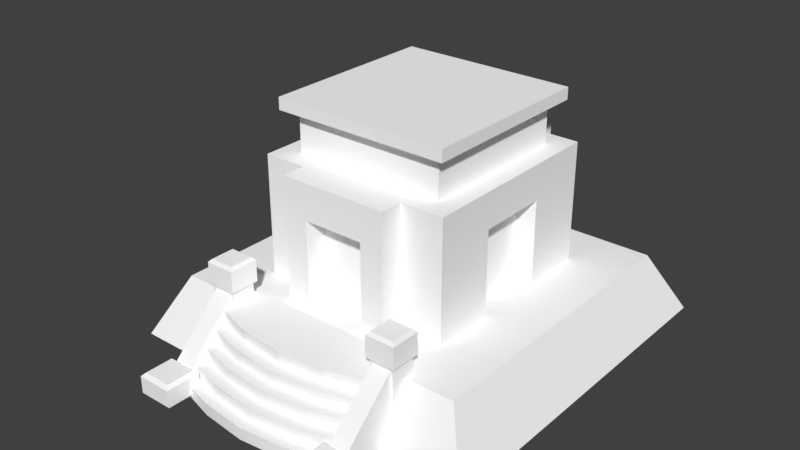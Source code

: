 # Source: Pyramid.blend  (saved by Blender 2.78.0; exported with 4.5.12 LTS)
import bpy
from mathutils import Matrix  # noqa: F401  (used for matrix-valued properties, if any)

bpy.ops.wm.read_factory_settings(use_empty=True)
scene = bpy.context.scene
scene.name = 'Scene'

# ---- collections
col_collection_1 = bpy.data.collections.new('Collection 1'); scene.collection.children.link(col_collection_1)

# ---- materials (node trees are filled in below, after node groups)
mat_atlas_01_001 = bpy.data.materials.new('atlas_01.001')
mat_atlas_01_001.alpha_threshold = 0.0
mat_atlas_01_001.use_transparent_shadow = False
mat_atlas_01_001.diffuse_color = (1.0, 1.0, 1.0, 1.0)
mat_atlas_01_001.roughness = 0.5

# ---- material node trees

# ---- world
world_world = bpy.data.worlds.new('World'); scene.world = world_world
world_world.color = (0.05088, 0.05088, 0.05088)
world_world.use_sun_shadow = False
world_world.sun_shadow_jitter_overblur = 0.0
world_world.cycles.sampling_method = 'MANUAL'

# ---- meshes
me_scene_004 = bpy.data.meshes.new('Scene.004')
me_scene_004.from_pydata([(150.0, 202.5, 611.8), (300.0, 217.4, 461.5), (300.0, 202.5, 570.8), (150.0, 224.0, 461.5), (0.0, 202.5, 627.3), (0.0, 224.0, 461.5), (-150.0, 202.5, 611.8), (-150.0, 224.0, 461.5), (-300.0, 202.5, 570.8), (-300.0, 217.4, 461.7), (-150.0, 160.4, 608.5), (0.0, 160.4, 624.0), (150.0, 160.4, 608.5), (300.0, 160.4, 567.5), (-300.0, 160.4, 567.5), (-150.0, 160.4, 461.5), (0.0, 160.4, 461.5), (150.0, 160.4, 461.5), (300.0, 160.4, 461.5), (-300.0, 160.4, 461.7), (0.0, 40.36, 784.0), (-150.0, 40.36, 728.5), (0.0, 40.36, 744.0), (-150.0, 40.36, 768.5), (150.0, 40.36, 768.5), (150.0, 40.36, 728.5), (300.0, 40.36, 727.5), (300.0, 40.36, 687.5), (-300.0, 40.36, 687.5), (-300.0, 40.36, 727.5), (0.0, 0.362, 784.0), (-150.0, 0.362, 768.5), (150.0, 0.3619, 768.5), (300.0, 0.3619, 727.5), (-300.0, 0.3621, 727.5), (0.0, 80.36, 744.0), (-150.0, 80.36, 688.5), (0.0, 80.36, 704.0), (-150.0, 80.36, 728.5), (150.0, 80.36, 728.5), (150.0, 80.36, 688.5), (300.0, 80.36, 687.5), (300.0, 80.36, 647.5), (-300.0, 80.36, 647.5), (-300.0, 80.36, 687.5), (0.0, 120.4, 704.0), (-150.0, 120.4, 648.5), (0.0, 120.4, 664.0), (-150.0, 120.4, 688.5), (150.0, 120.4, 688.5), (150.0, 120.4, 648.5), (300.0, 120.4, 647.5), (300.0, 120.4, 607.5), (-300.0, 120.4, 607.5), (-300.0, 120.4, 647.5), (0.0, 160.4, 664.0), (-150.0, 160.4, 648.5), (150.0, 160.4, 648.5), (300.0, 160.4, 607.5), (-300.0, 160.4, 607.5), (-330.0, 241.3, 546.8), (-270.0, 241.3, 546.8), (-270.0, 40.98, 749.7), (-330.0, 40.98, 749.7), (-270.0, 0.0, 725.7), (-330.0, 0.0, 725.7), (-270.0, 199.5, 522.9), (-330.0, 203.9, 522.9), (-270.0, 0.362, 527.5), (-330.0, 0.362, 527.5), (-340.0, 0.246, 547.1), (-260.0, 0.246, 467.1), (-340.0, 0.246, 467.1), (-260.0, 0.246, 547.1), (-260.0, 245.9, 547.1), (-340.0, 245.9, 547.1), (-260.0, 245.9, 467.1), (-340.0, 245.9, 467.1), (-251.5, 255.3, 555.6), (-348.5, 255.3, 555.6), (-251.5, 255.3, 458.6), (-348.5, 255.3, 458.6), (-251.5, 324.7, 555.6), (-348.5, 324.7, 555.6), (-251.5, 324.7, 458.6), (-348.5, 324.7, 458.6), (-260.9, 334.1, 468.0), (-339.1, 334.1, 546.2), (-339.1, 334.1, 468.0), (-260.9, 334.1, 546.2), (340.0, 0.246, 547.1), (260.0, 0.246, 467.1), (260.0, 0.246, 547.1), (340.0, 0.246, 467.1), (260.0, 245.9, 547.1), (340.0, 245.9, 547.1), (260.0, 245.9, 467.1), (340.0, 245.9, 467.1), (251.5, 255.3, 555.6), (348.5, 255.3, 555.6), (251.5, 255.3, 458.6), (348.5, 255.3, 458.6), (251.5, 324.7, 555.6), (348.5, 324.7, 555.6), (251.5, 324.7, 458.6), (348.5, 324.7, 458.6), (260.9, 334.1, 468.0), (339.1, 334.1, 546.2), (260.9, 334.1, 546.2), (339.1, 334.1, 468.0), (270.0, 42.05, 755.7), (270.0, 242.3, 545.4), (330.0, 242.3, 545.4), (330.0, 42.05, 755.7), (270.0, 0.0, 727.5), (330.0, 0.0, 727.5), (270.0, 198.4, 517.1), (330.0, 207.6, 517.1), (330.0, 0.3617, 527.5), (270.0, 0.3617, 527.5), (347.3, -7.629e-06, 814.2), (242.7, 11.2, 824.2), (357.3, 11.2, 824.2), (252.7, -7.629e-06, 814.2), (242.7, 11.2, 709.5), (252.7, -7.629e-06, 719.6), (357.3, 11.2, 709.5), (347.3, -7.629e-06, 719.6), (242.7, 67.99, 824.2), (357.3, 67.99, 824.2), (242.7, 67.99, 709.5), (357.3, 67.99, 709.5), (253.8, 79.08, 720.6), (346.2, 79.08, 813.1), (253.8, 79.08, 813.1), (346.2, 79.08, 720.6), (-347.3, 0.246, 814.2), (-242.7, 11.45, 824.2), (-252.7, 0.246, 814.2), (-357.3, 11.45, 824.2), (-242.7, 11.45, 709.5), (-252.7, 0.246, 719.6), (-357.3, 11.45, 709.5), (-347.3, 0.246, 719.6), (-242.7, 67.94, 824.2), (-357.3, 67.94, 824.2), (-242.7, 67.94, 709.5), (-357.3, 67.94, 709.5), (-253.8, 79.03, 720.6), (-346.2, 79.03, 813.1), (-346.2, 79.03, 720.6), (-253.8, 79.03, 813.1), (500.0, 200.0, 500.0), (400.0, 200.0, 400.0), (500.0, 200.0, 400.0), (0.0001221, 200.0, 500.0), (0.0001221, 200.0, 400.0), (200.0, 200.0, 500.0), (200.0, 3.052e-05, 600.0), (600.0, 0.0, 600.0), (600.0, 7.629e-06, 400.0), (-500.0, 200.0, 500.0), (-400.0, 200.0, 400.0), (-400.0, 200.0, 500.0), (-400.0, 200.0, 0.0001221), (-500.0, 200.0, 0.0001221), (-600.0, 0.0, 0.0001221), (-600.0, 0.0, 600.0), (-400.0, 3.815e-06, 600.0), (0.0001221, 200.0, 400.0), (-200.0, 200.0, 500.0), (6.104e-05, 200.0, 500.0), (-200.0, 3.052e-05, 600.0), (500.0, 200.0, 400.0), (400.0, 200.0, 400.0), (400.0, 200.0, -0.0001221), (500.0, 200.0, -6.104e-05), (600.0, 3.052e-05, 400.0), (600.0, 3.052e-05, 0.0), (400.0, 200.0, -400.0), (500.0, 200.0, -500.0), (400.0, 200.0, -500.0), (600.0, 0.0, -600.0), (400.0, 7.629e-06, -600.0), (-0.0001221, 200.0, -400.0), (-6.104e-05, 200.0, -500.0), (400.0, 200.0, -500.0), (400.0, 200.0, -400.0), (0.0, 3.052e-05, -600.0), (400.0, 3.052e-05, -600.0), (-400.0, 200.0, -400.0), (-500.0, 200.0, -500.0), (-500.0, 200.0, -400.0), (-600.0, 0.0, -600.0), (-600.0, 7.629e-06, -400.0), (-400.0, 200.0, 0.0001221), (-500.0, 200.0, 6.104e-05), (-500.0, 200.0, -400.0), (-400.0, 200.0, -400.0), (-600.0, 3.052e-05, 0.0), (-600.0, 0.0, -400.0), (-320.7, 593.3, 325.2), (-179.6, 200.0, 325.2), (-320.7, 200.0, 325.2), (-179.6, 593.3, 325.2), (-179.6, 593.3, 400.0), (-179.6, 200.0, 400.0), (-100.5, 200.0, 400.0), (-100.5, 476.9, 400.0), (179.6, 593.3, 400.0), (100.6, 476.9, 400.0), (100.6, 200.0, 400.0), (179.6, 200.0, 400.0), (-100.5, 200.0, 325.2), (-100.5, 476.9, 325.2), (-252.1, 593.3, 256.6), (0.03418, 593.3, 256.6), (-320.7, 593.3, 6.104e-05), (-252.1, 593.3, 6.104e-05), (179.6, 593.3, 325.2), (252.1, 593.3, 256.6), (320.7, 593.3, 325.2), (320.7, 593.3, 6.104e-05), (252.1, 593.3, 6.104e-05), (-320.7, 476.9, 117.9), (-320.7, 200.0, 117.9), (-320.7, 476.9, 6.104e-05), (-256.6, 200.3, 117.9), (-256.6, 476.9, 117.9), (-256.7, 476.9, 6.104e-05), (179.6, 200.0, 325.2), (320.7, 200.0, 325.2), (0.03418, 200.0, 325.2), (100.6, 476.9, 325.2), (100.6, 200.0, 325.2), (0.03418, 708.7, 256.6), (292.2, 727.4, 296.6), (252.1, 708.7, 256.6), (-292.1, 727.4, 296.6), (-252.1, 708.7, 256.6), (-292.1, 766.7, 296.6), (292.2, 766.7, 296.6), (320.7, 476.9, 117.9), (320.7, 200.0, 117.9), (320.7, 476.9, 6.104e-05), (256.7, 476.9, 117.9), (256.7, 200.3, 117.9), (256.7, 476.9, 6.104e-05), (-252.1, 708.7, 6.104e-05), (-292.1, 727.4, 6.104e-05), (-292.1, 766.7, 6.104e-05), (-256.7, 200.3, 6.104e-05), (252.1, 708.7, 6.104e-05), (292.1, 727.4, 6.104e-05), (292.1, 766.7, 6.104e-05), (256.7, 200.3, 6.104e-05), (-0.0002441, 766.7, 6.104e-05), (0.03418, 200.0, 400.0), (-400.0, 200.0, 6.104e-05), (-400.0, 200.0, 400.0), (400.0, 200.0, 6.104e-05), (400.0, 200.0, 400.0), (-320.7, 593.3, -325.2), (-179.6, 200.0, -325.2), (-179.6, 593.3, -325.2), (-320.7, 200.0, -325.2), (-179.6, 593.3, -400.0), (-179.6, 200.0, -400.0), (-100.5, 200.0, -400.0), (-100.5, 476.9, -400.0), (179.6, 593.3, -400.0), (100.6, 476.9, -400.0), (100.6, 200.0, -400.0), (179.6, 200.0, -400.0), (-100.5, 200.0, -325.2), (-100.5, 476.9, -325.2), (-252.1, 593.3, -256.6), (0.03418, 593.3, -256.6), (179.6, 593.3, -325.2), (252.1, 593.3, -256.6), (320.7, 593.3, -325.2), (-320.7, 476.9, -117.9), (-320.7, 200.0, -117.9), (-256.6, 200.3, -117.9), (-256.6, 476.9, -117.9), (179.6, 200.0, -325.2), (320.7, 200.0, -325.2), (0.03418, 200.0, -325.2), (100.6, 476.9, -325.2), (100.6, 200.0, -325.2), (292.2, 727.4, -296.6), (0.03418, 708.7, -256.6), (252.1, 708.7, -256.6), (-292.1, 727.4, -296.6), (-252.1, 708.7, -256.6), (292.2, 766.7, -296.6), (-292.1, 766.7, -296.6), (320.7, 476.9, -117.9), (320.7, 200.0, -117.9), (256.7, 476.9, -117.9), (256.7, 200.3, -117.9), (0.03418, 200.0, -400.0), (-400.0, 200.0, -400.0), (400.0, 200.0, -400.0)], [], [(0, 2, 1), (1, 3, 0), (4, 0, 3), (3, 5, 4), (6, 4, 5), (5, 7, 6), (8, 6, 7), (7, 9, 8), (4, 6, 10), (10, 11, 4), (2, 0, 12), (12, 13, 2), (0, 4, 11), (11, 12, 0), (6, 8, 14), (14, 10, 6), (5, 16, 15), (15, 7, 5), (16, 5, 3), (3, 17, 16), (17, 3, 1), (1, 18, 17), (7, 15, 19), (19, 9, 7), (1, 2, 13), (13, 18, 1), (19, 14, 8), (8, 9, 19), (20, 22, 21), (21, 23, 20), (22, 20, 24), (24, 25, 22), (25, 24, 26), (26, 27, 25), (23, 21, 28), (28, 29, 23), (30, 20, 23), (23, 31, 30), (20, 30, 32), (32, 24, 20), (24, 32, 33), (33, 26, 24), (31, 23, 29), (29, 34, 31), (35, 37, 36), (36, 38, 35), (37, 35, 39), (39, 40, 37), (40, 39, 41), (41, 42, 40), (38, 36, 43), (43, 44, 38), (45, 47, 46), (46, 48, 45), (47, 45, 49), (49, 50, 47), (50, 49, 51), (51, 52, 50), (48, 46, 53), (53, 54, 48), (37, 45, 48), (48, 36, 37), (49, 45, 37), (37, 40, 49), (49, 40, 42), (42, 51, 49), (36, 48, 54), (54, 43, 36), (55, 11, 10), (10, 56, 55), (11, 55, 57), (57, 12, 11), (12, 57, 58), (58, 13, 12), (56, 10, 14), (14, 59, 56), (47, 55, 56), (56, 46, 47), (57, 55, 47), (47, 50, 57), (57, 50, 52), (52, 58, 57), (46, 56, 59), (59, 53, 46), (35, 22, 25), (25, 39, 35), (21, 22, 35), (35, 38, 21), (21, 38, 44), (44, 28, 21), (39, 25, 27), (27, 41, 39), (60, 62, 61), (60, 63, 62), (63, 64, 62), (63, 65, 64), (64, 61, 62), (64, 66, 61), (66, 60, 61), (66, 67, 60), (67, 63, 60), (67, 65, 63), (66, 64, 68), (67, 68, 69), (67, 66, 68), (65, 67, 69), (70, 72, 71), (71, 73, 70), (70, 73, 74), (74, 75, 70), (73, 71, 76), (76, 74, 73), (71, 72, 77), (77, 76, 71), (72, 70, 75), (75, 77, 72), (75, 74, 78), (78, 79, 75), (74, 76, 80), (80, 78, 74), (76, 77, 81), (81, 80, 76), (77, 75, 79), (79, 81, 77), (79, 78, 82), (82, 83, 79), (78, 80, 84), (84, 82, 78), (80, 81, 85), (85, 84, 80), (81, 79, 83), (83, 85, 81), (86, 88, 87), (87, 89, 86), (82, 89, 87), (87, 83, 82), (84, 86, 89), (89, 82, 84), (85, 88, 86), (86, 84, 85), (83, 87, 88), (88, 85, 83), (90, 92, 91), (91, 93, 90), (90, 95, 94), (94, 92, 90), (92, 94, 96), (96, 91, 92), (91, 96, 97), (97, 93, 91), (93, 97, 95), (95, 90, 93), (95, 99, 98), (98, 94, 95), (94, 98, 100), (100, 96, 94), (96, 100, 101), (101, 97, 96), (97, 101, 99), (99, 95, 97), (99, 103, 102), (102, 98, 99), (98, 102, 104), (104, 100, 98), (100, 104, 105), (105, 101, 100), (101, 105, 103), (103, 99, 101), (106, 108, 107), (107, 109, 106), (102, 103, 107), (107, 108, 102), (104, 102, 108), (108, 106, 104), (105, 104, 106), (106, 109, 105), (103, 105, 109), (109, 107, 103), (110, 112, 111), (110, 113, 112), (114, 113, 110), (114, 115, 113), (116, 110, 111), (116, 114, 110), (117, 111, 112), (117, 116, 111), (115, 112, 113), (115, 117, 112), (117, 115, 118), (116, 118, 119), (116, 117, 118), (114, 116, 119), (120, 122, 121), (121, 123, 120), (123, 121, 124), (124, 125, 123), (125, 124, 126), (126, 127, 125), (127, 126, 122), (122, 120, 127), (122, 129, 128), (128, 121, 122), (121, 128, 130), (130, 124, 121), (124, 130, 131), (131, 126, 124), (126, 131, 129), (129, 122, 126), (132, 134, 133), (133, 135, 132), (128, 129, 133), (133, 134, 128), (130, 128, 134), (134, 132, 130), (131, 130, 132), (132, 135, 131), (129, 131, 135), (135, 133, 129), (136, 138, 137), (137, 139, 136), (138, 141, 140), (140, 137, 138), (141, 143, 142), (142, 140, 141), (143, 136, 139), (139, 142, 143), (139, 137, 144), (144, 145, 139), (137, 140, 146), (146, 144, 137), (140, 142, 147), (147, 146, 140), (142, 139, 145), (145, 147, 142), (148, 150, 149), (149, 151, 148), (144, 151, 149), (149, 145, 144), (146, 148, 151), (151, 144, 146), (147, 150, 148), (148, 146, 147), (145, 149, 150), (150, 147, 145), (152, 154, 153), (153, 155, 152), (155, 153, 156), (152, 155, 157), (158, 152, 157), (158, 159, 152), (159, 160, 154), (154, 152, 159), (161, 163, 162), (161, 162, 164), (161, 164, 165), (166, 161, 165), (166, 167, 161), (167, 168, 163), (163, 161, 167), (163, 169, 162), (169, 163, 170), (171, 169, 170), (168, 172, 170), (170, 163, 168), (173, 175, 174), (173, 176, 175), (177, 176, 173), (177, 178, 176), (179, 176, 180), (179, 175, 176), (180, 181, 179), (178, 180, 176), (178, 182, 180), (182, 183, 181), (181, 180, 182), (184, 186, 185), (184, 187, 186), (186, 188, 185), (186, 189, 188), (190, 185, 191), (190, 184, 185), (191, 192, 190), (188, 191, 185), (188, 193, 191), (193, 194, 192), (192, 191, 193), (195, 197, 196), (195, 198, 197), (197, 199, 196), (197, 200, 199), (201, 203, 202), (202, 204, 201), (202, 206, 205), (205, 204, 202), (205, 206, 207), (207, 208, 205), (209, 205, 208), (209, 208, 210), (209, 210, 211), (211, 212, 209), (208, 207, 213), (213, 214, 208), (215, 201, 204), (216, 215, 204), (217, 201, 215), (215, 218, 217), (204, 219, 216), (219, 204, 205), (219, 205, 209), (219, 220, 216), (220, 219, 221), (220, 221, 222), (222, 223, 220), (203, 201, 224), (224, 225, 203), (224, 201, 217), (217, 226, 224), (224, 228, 227), (227, 225, 224), (226, 229, 228), (228, 224, 226), (230, 231, 221), (221, 219, 230), (230, 219, 209), (209, 212, 230), (214, 213, 232), (214, 232, 233), (232, 234, 233), (210, 233, 234), (234, 211, 210), (235, 237, 236), (235, 236, 238), (238, 239, 235), (236, 240, 238), (236, 241, 240), (242, 221, 231), (231, 243, 242), (222, 221, 242), (242, 244, 222), (243, 246, 245), (245, 242, 243), (245, 247, 244), (244, 242, 245), (215, 216, 235), (235, 239, 215), (210, 214, 233), (210, 208, 214), (215, 239, 248), (248, 218, 215), (239, 238, 249), (249, 248, 239), (238, 240, 250), (250, 249, 238), (227, 228, 229), (229, 251, 227), (237, 220, 223), (223, 252, 237), (253, 236, 237), (237, 252, 253), (241, 236, 253), (253, 254, 241), (245, 246, 255), (255, 247, 245), (256, 240, 241), (256, 250, 240), (241, 254, 256), (220, 237, 235), (235, 216, 220), (234, 232, 257), (257, 211, 234), (213, 207, 257), (257, 232, 213), (225, 227, 251), (225, 251, 258), (203, 225, 258), (203, 258, 259), (203, 259, 206), (206, 202, 203), (255, 243, 260), (255, 246, 243), (243, 261, 260), (243, 231, 261), (212, 261, 231), (231, 230, 212), (262, 264, 263), (263, 265, 262), (263, 264, 266), (266, 267, 263), (266, 269, 268), (268, 267, 266), (270, 269, 266), (270, 271, 269), (272, 271, 270), (270, 273, 272), (269, 275, 274), (274, 268, 269), (276, 264, 262), (264, 276, 277), (278, 264, 277), (278, 266, 264), (266, 278, 270), (276, 262, 217), (217, 218, 276), (277, 279, 278), (279, 280, 278), (222, 280, 279), (279, 223, 222), (265, 282, 281), (281, 262, 265), (217, 262, 281), (281, 226, 217), (281, 282, 283), (283, 284, 281), (226, 281, 284), (284, 229, 226), (285, 278, 280), (280, 286, 285), (285, 273, 270), (270, 278, 285), (287, 274, 275), (287, 275, 288), (288, 289, 287), (271, 272, 289), (289, 288, 271), (290, 292, 291), (290, 291, 293), (291, 294, 293), (295, 293, 296), (295, 290, 293), (297, 298, 286), (286, 280, 297), (297, 280, 222), (222, 244, 297), (298, 297, 299), (299, 300, 298), (299, 297, 244), (244, 247, 299), (276, 294, 291), (291, 277, 276), (275, 271, 288), (275, 269, 271), (276, 218, 248), (248, 294, 276), (294, 248, 249), (249, 293, 294), (293, 249, 250), (250, 296, 293), (283, 251, 229), (229, 284, 283), (292, 252, 223), (223, 279, 292), (253, 252, 292), (292, 290, 253), (295, 254, 253), (253, 290, 295), (299, 247, 255), (255, 300, 299), (296, 250, 256), (295, 296, 256), (256, 254, 295), (279, 277, 291), (291, 292, 279), (289, 272, 301), (301, 287, 289), (274, 287, 301), (301, 268, 274), (258, 251, 282), (251, 283, 282), (282, 302, 258), (282, 265, 302), (267, 302, 265), (265, 263, 267), (298, 300, 255), (298, 255, 260), (286, 298, 260), (286, 260, 303), (286, 303, 273), (273, 285, 286)])
me_scene_004.polygons.foreach_set('use_smooth', [True] * 478)
_k = set([(0, 2), (0, 4), (0, 12), (1, 2), (1, 3), (1, 18), (2, 13), (3, 5), (4, 6), (4, 11), (5, 7), (6, 8), (6, 10), (7, 9), (7, 19), (8, 9), (8, 14), (9, 19), (10, 11), (10, 14), (11, 12), (12, 13), (20, 23), (20, 24), (21, 22), (21, 28), (22, 25), (23, 29), (24, 26), (25, 27), (35, 38), (35, 39), (36, 37), (36, 43), (37, 40), (38, 44), (39, 41), (40, 42), (45, 48), (45, 49), (46, 47), (46, 53), (47, 50), (48, 54), (49, 51), (50, 52), (55, 56), (55, 57), (56, 59), (57, 58), (60, 61), (60, 63), (60, 67), (61, 62), (61, 66), (62, 63), (62, 64), (63, 64), (63, 65), (65, 67), (66, 67), (66, 68), (67, 69), (70, 72), (70, 73), (70, 75), (71, 72), (71, 73), (71, 76), (72, 77), (73, 74), (74, 75), (74, 76), (74, 78), (75, 77), (75, 79), (76, 77), (76, 80), (77, 81), (78, 79), (78, 80), (78, 82), (79, 81), (79, 83), (80, 81), (80, 84), (81, 85), (82, 83), (82, 84), (82, 89), (83, 85), (83, 87), (84, 85), (84, 86), (85, 88), (86, 88), (86, 89), (87, 88), (87, 89), (90, 92), (90, 93), (90, 95), (91, 92), (91, 93), (91, 96), (92, 94), (93, 97), (94, 95), (94, 96), (94, 98), (95, 97), (95, 99), (96, 97), (96, 100), (97, 101), (98, 99), (98, 100), (98, 102), (99, 101), (99, 103), (100, 101), (100, 104), (101, 105), (102, 103), (102, 104), (102, 108), (103, 105), (103, 107), (104, 105), (104, 106), (105, 109), (106, 108), (106, 109), (107, 108), (107, 109), (110, 111), (110, 113), (110, 114), (111, 112), (111, 116), (112, 113), (112, 117), (113, 115), (114, 116), (116, 117), (116, 119), (117, 118), (120, 121), (120, 122), (121, 122), (121, 123), (121, 124), (121, 128), (122, 126), (122, 127), (122, 129), (123, 124), (124, 125), (124, 126), (124, 130), (125, 126), (126, 127), (126, 131), (128, 129), (128, 130), (128, 134), (129, 131), (129, 133), (130, 131), (130, 132), (131, 135), (132, 134), (132, 135), (133, 134), (133, 135), (136, 139), (137, 138), (137, 139), (137, 140), (137, 144), (139, 142), (139, 145), (140, 141), (140, 142), (140, 146), (142, 143), (142, 147), (144, 145), (144, 146), (144, 151), (145, 147), (145, 149), (146, 147), (146, 148), (147, 150), (148, 150), (148, 151), (149, 150), (149, 151), (152, 154), (152, 157), (152, 159), (154, 159), (161, 163), (161, 165), (161, 167), (163, 170), (168, 170), (173, 175), (173, 176), (176, 180), (180, 181), (180, 182), (181, 182), (184, 186), (185, 186), (185, 191), (191, 192), (191, 193), (192, 193), (195, 197), (196, 197), (201, 203), (201, 204), (201, 217), (202, 203), (202, 204), (202, 206), (203, 206), (203, 225), (204, 205), (205, 206), (205, 207), (205, 209), (207, 208), (207, 213), (208, 210), (208, 214), (209, 212), (209, 219), (210, 211), (210, 233), (211, 234), (212, 230), (213, 214), (213, 232), (214, 233), (215, 216), (215, 218), (215, 239), (216, 220), (217, 262), (218, 276), (219, 221), (219, 230), (220, 223), (220, 237), (221, 222), (221, 231), (222, 280), (223, 279), (224, 225), (224, 226), (224, 228), (225, 227), (226, 281), (227, 228), (227, 251), (228, 229), (229, 284), (230, 231), (231, 243), (232, 234), (233, 234), (235, 237), (235, 239), (236, 237), (236, 238), (236, 241), (236, 253), (237, 252), (238, 239), (238, 240), (238, 249), (239, 248), (240, 241), (240, 250), (241, 254), (242, 243), (242, 244), (242, 245), (243, 246), (244, 297), (245, 246), (245, 247), (246, 255), (247, 299), (248, 294), (249, 293), (250, 296), (251, 283), (252, 292), (253, 290), (254, 295), (255, 300), (262, 264), (262, 265), (263, 264), (263, 265), (263, 267), (264, 266), (265, 282), (266, 267), (266, 270), (268, 269), (268, 274), (269, 271), (269, 275), (270, 272), (270, 273), (270, 278), (271, 272), (271, 288), (272, 289), (273, 285), (273, 286), (274, 275), (274, 287), (275, 288), (276, 277), (276, 294), (277, 279), (278, 280), (278, 285), (279, 292), (280, 286), (281, 282), (281, 284), (282, 283), (283, 284), (285, 286), (286, 298), (287, 289), (288, 289), (290, 292), (290, 293), (290, 295), (291, 292), (291, 294), (293, 294), (293, 296), (295, 296), (297, 298), (297, 299), (298, 300), (299, 300)])
me_scene_004.attributes.new('sharp_edge', 'BOOLEAN', 'EDGE').data.foreach_set('value', [ (min(e.vertices), max(e.vertices)) in _k for e in me_scene_004.edges])
_uv = me_scene_004.uv_layers.new(name='UVSet0')
_uv.uv.foreach_set('vector', [0.7786, 0.4099, 0.7555, 0.4052, 0.7555, 0.3979, 0.7555, 0.3979, 0.7786, 0.3979, 0.7786, 0.4099, 0.8012, 0.4114, 0.7786, 0.4099, 0.7786, 0.3979, 0.7786, 0.3979, 0.8009, 0.3979, 0.8012, 0.4114, 0.8239, 0.4091, 0.8012, 0.4114, 0.8009, 0.3979, 0.8009, 0.3979, 0.8239, 0.3979, 0.8239, 0.4091, 0.8468, 0.4036, 0.8239, 0.4091, 0.8239, 0.3979, 0.8239, 0.3979, 0.8468, 0.3979, 0.8468, 0.4036, 0.8012, 0.4114, 0.8239, 0.4091, 0.8239, 0.4154, 0.8239, 0.4154, 0.8013, 0.4178, 0.8012, 0.4114, 0.7555, 0.4052, 0.7786, 0.4099, 0.7786, 0.4162, 0.7786, 0.4162, 0.7555, 0.4115, 0.7555, 0.4052, 0.7786, 0.4099, 0.8012, 0.4114, 0.8013, 0.4178, 0.8013, 0.4178, 0.7786, 0.4162, 0.7786, 0.4099, 0.8239, 0.4091, 0.8468, 0.4036, 0.8468, 0.4098, 0.8468, 0.4098, 0.8239, 0.4154, 0.8239, 0.4091, 0.8009, 0.3979, 0.8008, 0.3915, 0.8239, 0.3915, 0.8239, 0.3915, 0.8239, 0.3979, 0.8009, 0.3979, 0.8008, 0.3915, 0.8009, 0.3979, 0.7786, 0.3979, 0.7786, 0.3979, 0.7786, 0.3915, 0.8008, 0.3915, 0.7786, 0.3915, 0.7786, 0.3979, 0.7555, 0.3979, 0.7555, 0.3979, 0.7555, 0.3915, 0.7786, 0.3915, 0.8239, 0.3979, 0.8239, 0.3915, 0.8468, 0.3915, 0.8468, 0.3915, 0.8468, 0.3979, 0.8239, 0.3979, 0.789, 0.4209, 0.8003, 0.4209, 0.8003, 0.4325, 0.8003, 0.4325, 0.789, 0.4325, 0.789, 0.4209, 0.8007, 0.4209, 0.812, 0.4209, 0.812, 0.4325, 0.812, 0.4325, 0.8007, 0.4325, 0.8007, 0.4209, 0.8009, 0.3359, 0.8009, 0.3419, 0.8237, 0.3419, 0.8237, 0.3419, 0.8237, 0.3359, 0.8009, 0.3359, 0.8009, 0.3419, 0.8009, 0.3359, 0.7782, 0.3359, 0.7782, 0.3359, 0.7782, 0.3419, 0.8009, 0.3419, 0.7782, 0.3419, 0.7782, 0.3359, 0.7549, 0.3359, 0.7549, 0.3359, 0.7549, 0.3419, 0.7782, 0.3419, 0.8237, 0.3359, 0.8237, 0.3419, 0.847, 0.3419, 0.847, 0.3419, 0.847, 0.3359, 0.8237, 0.3359, 0.8009, 0.3299, 0.8009, 0.3359, 0.8237, 0.3359, 0.8237, 0.3359, 0.8237, 0.3299, 0.8009, 0.3299, 0.8009, 0.3359, 0.8009, 0.3299, 0.7782, 0.3299, 0.7782, 0.3299, 0.7782, 0.3359, 0.8009, 0.3359, 0.7782, 0.3359, 0.7782, 0.3299, 0.7549, 0.3299, 0.7549, 0.3299, 0.7549, 0.3359, 0.7782, 0.3359, 0.8237, 0.3299, 0.8237, 0.3359, 0.847, 0.3359, 0.847, 0.3359, 0.847, 0.3299, 0.8237, 0.3299, 0.8009, 0.3479, 0.8009, 0.3539, 0.8237, 0.3539, 0.8237, 0.3539, 0.8237, 0.3479, 0.8009, 0.3479, 0.8009, 0.3539, 0.8009, 0.3479, 0.7782, 0.3479, 0.7782, 0.3479, 0.7782, 0.3539, 0.8009, 0.3539, 0.7782, 0.3539, 0.7782, 0.3479, 0.7549, 0.3479, 0.7549, 0.3479, 0.7549, 0.3539, 0.7782, 0.3539, 0.8237, 0.3479, 0.8237, 0.3539, 0.847, 0.3539, 0.847, 0.3539, 0.847, 0.3479, 0.8237, 0.3479, 0.8009, 0.3599, 0.8009, 0.3659, 0.8237, 0.3659, 0.8237, 0.3659, 0.8237, 0.3599, 0.8009, 0.3599, 0.8009, 0.3659, 0.8009, 0.3599, 0.7782, 0.3599, 0.7782, 0.3599, 0.7782, 0.3659, 0.8009, 0.3659, 0.7782, 0.3659, 0.7782, 0.3599, 0.7549, 0.3599, 0.7549, 0.3599, 0.7549, 0.3659, 0.7782, 0.3659, 0.8237, 0.3599, 0.8237, 0.3659, 0.847, 0.3659, 0.847, 0.3659, 0.847, 0.3599, 0.8237, 0.3599, 0.8009, 0.3539, 0.8009, 0.3599, 0.8237, 0.3599, 0.8237, 0.3599, 0.8237, 0.3539, 0.8009, 0.3539, 0.7782, 0.3599, 0.8009, 0.3599, 0.8009, 0.3539, 0.8009, 0.3539, 0.7782, 0.3539, 0.7782, 0.3599, 0.7782, 0.3599, 0.7782, 0.3539, 0.7549, 0.3539, 0.7549, 0.3539, 0.7549, 0.3599, 0.7782, 0.3599, 0.8237, 0.3539, 0.8237, 0.3599, 0.847, 0.3599, 0.847, 0.3599, 0.847, 0.3539, 0.8237, 0.3539, 0.8009, 0.372, 0.8009, 0.378, 0.8237, 0.378, 0.8237, 0.378, 0.8237, 0.372, 0.8009, 0.372, 0.8009, 0.378, 0.8009, 0.372, 0.7782, 0.372, 0.7782, 0.372, 0.7782, 0.378, 0.8009, 0.378, 0.7782, 0.378, 0.7782, 0.372, 0.7549, 0.372, 0.7549, 0.372, 0.7549, 0.378, 0.7782, 0.378, 0.8237, 0.372, 0.8237, 0.378, 0.847, 0.378, 0.847, 0.378, 0.847, 0.372, 0.8237, 0.372, 0.8009, 0.3659, 0.8009, 0.372, 0.8237, 0.372, 0.8237, 0.372, 0.8237, 0.3659, 0.8009, 0.3659, 0.7782, 0.372, 0.8009, 0.372, 0.8009, 0.3659, 0.8009, 0.3659, 0.7782, 0.3659, 0.7782, 0.372, 0.7782, 0.372, 0.7782, 0.3659, 0.7549, 0.3659, 0.7549, 0.3659, 0.7549, 0.372, 0.7782, 0.372, 0.8237, 0.3659, 0.8237, 0.372, 0.847, 0.372, 0.847, 0.372, 0.847, 0.3659, 0.8237, 0.3659, 0.8009, 0.3479, 0.8009, 0.3419, 0.7782, 0.3419, 0.7782, 0.3419, 0.7782, 0.3479, 0.8009, 0.3479, 0.8237, 0.3419, 0.8009, 0.3419, 0.8009, 0.3479, 0.8009, 0.3479, 0.8237, 0.3479, 0.8237, 0.3419, 0.8237, 0.3419, 0.8237, 0.3479, 0.847, 0.3479, 0.847, 0.3479, 0.847, 0.3419, 0.8237, 0.3419, 0.7782, 0.3479, 0.7782, 0.3419, 0.7549, 0.3419, 0.7549, 0.3419, 0.7549, 0.3479, 0.7782, 0.3479, 0.9985, 0.3817, 0.9282, 0.3966, 0.9985, 0.3966, 0.9985, 0.3817, 0.9282, 0.3817, 0.9282, 0.3966, 0.9376, 0.4098, 0.9227, 0.3981, 0.9227, 0.4098, 0.9376, 0.4098, 0.9376, 0.3981, 0.9227, 0.3981, 0.9393, 0.3563, 0.9011, 0.4036, 0.9393, 0.3651, 0.9393, 0.3563, 0.9011, 0.3937, 0.9011, 0.4036, 0.9011, 0.3937, 0.8897, 0.4036, 0.9011, 0.4036, 0.9011, 0.3937, 0.8897, 0.3945, 0.8897, 0.4036, 0.8897, 0.3945, 0.8514, 0.3655, 0.8897, 0.4036, 0.8897, 0.3945, 0.8514, 0.3563, 0.8514, 0.3655, 0.9011, 0.3937, 0.9393, 0.3563, 0.9011, 0.3563, 0.8897, 0.3945, 0.9011, 0.3563, 0.8897, 0.3563, 0.8897, 0.3945, 0.9011, 0.3937, 0.9011, 0.3563, 0.8514, 0.3563, 0.8897, 0.3945, 0.8897, 0.3563, 0.9602, 0.3011, 0.9602, 0.2866, 0.9426, 0.2866, 0.9426, 0.2866, 0.9426, 0.3011, 0.9602, 0.3011, 0.9989, 0.2521, 0.9801, 0.2521, 0.9801, 0.3014, 0.9801, 0.3014, 0.9989, 0.3014, 0.9989, 0.2521, 0.9801, 0.2521, 0.961, 0.2521, 0.961, 0.3014, 0.961, 0.3014, 0.9801, 0.3014, 0.9801, 0.2521, 0.961, 0.2521, 0.942, 0.2521, 0.942, 0.3014, 0.942, 0.3014, 0.961, 0.3014, 0.961, 0.2521, 0.942, 0.2521, 0.9225, 0.2521, 0.9225, 0.3014, 0.9225, 0.3014, 0.942, 0.3014, 0.942, 0.2521, 0.9989, 0.3014, 0.9801, 0.3014, 0.9801, 0.3041, 0.9801, 0.3041, 0.9989, 0.3041, 0.9989, 0.3014, 0.9801, 0.3014, 0.961, 0.3014, 0.961, 0.3041, 0.961, 0.3041, 0.9801, 0.3041, 0.9801, 0.3014, 0.961, 0.3014, 0.942, 0.3014, 0.942, 0.3041, 0.942, 0.3041, 0.961, 0.3041, 0.961, 0.3014, 0.942, 0.3014, 0.9225, 0.3014, 0.9225, 0.3041, 0.9225, 0.3041, 0.942, 0.3041, 0.942, 0.3014, 0.9989, 0.3041, 0.9801, 0.3041, 0.9801, 0.3179, 0.9801, 0.3179, 0.9989, 0.3179, 0.9989, 0.3041, 0.9801, 0.3041, 0.961, 0.3041, 0.961, 0.3179, 0.961, 0.3179, 0.9801, 0.3179, 0.9801, 0.3041, 0.961, 0.3041, 0.942, 0.3041, 0.942, 0.3179, 0.942, 0.3179, 0.961, 0.3179, 0.961, 0.3041, 0.942, 0.3041, 0.9225, 0.3041, 0.9225, 0.3179, 0.9225, 0.3179, 0.942, 0.3179, 0.942, 0.3041, 0.9397, 0.3347, 0.9397, 0.3203, 0.9249, 0.3203, 0.9249, 0.3203, 0.9249, 0.3347, 0.9397, 0.3347, 0.9225, 0.3369, 0.9249, 0.3347, 0.9249, 0.3203, 0.9249, 0.3203, 0.9225, 0.3179, 0.9225, 0.3369, 0.942, 0.3369, 0.9397, 0.3347, 0.9249, 0.3347, 0.9249, 0.3347, 0.9225, 0.3369, 0.942, 0.3369, 0.942, 0.3179, 0.9397, 0.3203, 0.9397, 0.3347, 0.9397, 0.3347, 0.942, 0.3369, 0.942, 0.3179, 0.9225, 0.3179, 0.9249, 0.3203, 0.9397, 0.3203, 0.9397, 0.3203, 0.942, 0.3179, 0.9225, 0.3179, 0.9602, 0.3011, 0.9426, 0.3011, 0.9426, 0.2866, 0.9426, 0.2866, 0.9602, 0.2866, 0.9602, 0.3011, 0.9989, 0.2521, 0.9989, 0.3014, 0.9801, 0.3014, 0.9801, 0.3014, 0.9801, 0.2521, 0.9989, 0.2521, 0.9801, 0.2521, 0.9801, 0.3014, 0.961, 0.3014, 0.961, 0.3014, 0.961, 0.2521, 0.9801, 0.2521, 0.961, 0.2521, 0.961, 0.3014, 0.942, 0.3014, 0.942, 0.3014, 0.942, 0.2521, 0.961, 0.2521, 0.942, 0.2521, 0.942, 0.3014, 0.9225, 0.3014, 0.9225, 0.3014, 0.9225, 0.2521, 0.942, 0.2521, 0.9989, 0.3014, 0.9989, 0.3041, 0.9801, 0.3041, 0.9801, 0.3041, 0.9801, 0.3014, 0.9989, 0.3014, 0.9801, 0.3014, 0.9801, 0.3041, 0.961, 0.3041, 0.961, 0.3041, 0.961, 0.3014, 0.9801, 0.3014, 0.961, 0.3014, 0.961, 0.3041, 0.942, 0.3041, 0.942, 0.3041, 0.942, 0.3014, 0.961, 0.3014, 0.942, 0.3014, 0.942, 0.3041, 0.9225, 0.3041, 0.9225, 0.3041, 0.9225, 0.3014, 0.942, 0.3014, 0.9989, 0.3041, 0.9989, 0.3179, 0.9801, 0.3179, 0.9801, 0.3179, 0.9801, 0.3041, 0.9989, 0.3041, 0.9801, 0.3041, 0.9801, 0.3179, 0.961, 0.3179, 0.961, 0.3179, 0.961, 0.3041, 0.9801, 0.3041, 0.961, 0.3041, 0.961, 0.3179, 0.942, 0.3179, 0.942, 0.3179, 0.942, 0.3041, 0.961, 0.3041, 0.942, 0.3041, 0.942, 0.3179, 0.9225, 0.3179, 0.9225, 0.3179, 0.9225, 0.3041, 0.942, 0.3041, 0.9397, 0.3347, 0.9249, 0.3347, 0.9249, 0.3203, 0.9249, 0.3203, 0.9397, 0.3203, 0.9397, 0.3347, 0.9225, 0.3369, 0.9225, 0.3179, 0.9249, 0.3203, 0.9249, 0.3203, 0.9249, 0.3347, 0.9225, 0.3369, 0.942, 0.3369, 0.9225, 0.3369, 0.9249, 0.3347, 0.9249, 0.3347, 0.9397, 0.3347, 0.942, 0.3369, 0.942, 0.3179, 0.942, 0.3369, 0.9397, 0.3347, 0.9397, 0.3347, 0.9397, 0.3203, 0.942, 0.3179, 0.9225, 0.3179, 0.942, 0.3179, 0.9397, 0.3203, 0.9397, 0.3203, 0.9249, 0.3203, 0.9225, 0.3179, 0.9282, 0.3966, 0.9985, 0.3817, 0.9985, 0.3966, 0.9282, 0.3966, 0.9282, 0.3817, 0.9985, 0.3817, 0.9227, 0.3981, 0.9376, 0.4098, 0.9227, 0.4098, 0.9227, 0.3981, 0.9376, 0.3981, 0.9376, 0.4098, 0.9011, 0.3928, 0.9393, 0.3651, 0.9011, 0.4036, 0.9011, 0.3928, 0.9393, 0.3563, 0.9393, 0.3651, 0.8897, 0.3945, 0.9011, 0.4036, 0.8897, 0.4036, 0.8897, 0.3945, 0.9011, 0.3928, 0.9011, 0.4036, 0.8514, 0.3563, 0.8897, 0.4036, 0.8514, 0.3655, 0.8514, 0.3563, 0.8897, 0.3945, 0.8897, 0.4036, 0.8897, 0.3945, 0.8514, 0.3563, 0.8897, 0.3563, 0.9011, 0.3928, 0.8897, 0.3563, 0.9011, 0.3563, 0.9011, 0.3928, 0.8897, 0.3945, 0.8897, 0.3563, 0.9393, 0.3563, 0.9011, 0.3928, 0.9011, 0.3563, 0.9989, 0.3014, 0.9989, 0.3041, 0.9801, 0.3041, 0.9801, 0.3041, 0.9801, 0.3014, 0.9989, 0.3014, 0.9801, 0.3014, 0.9801, 0.3041, 0.961, 0.3041, 0.961, 0.3041, 0.961, 0.3014, 0.9801, 0.3014, 0.961, 0.3014, 0.961, 0.3041, 0.942, 0.3041, 0.942, 0.3041, 0.942, 0.3014, 0.961, 0.3014, 0.942, 0.3014, 0.942, 0.3041, 0.9225, 0.3041, 0.9225, 0.3041, 0.9225, 0.3014, 0.942, 0.3014, 0.9989, 0.3041, 0.9989, 0.3179, 0.9801, 0.3179, 0.9801, 0.3179, 0.9801, 0.3041, 0.9989, 0.3041, 0.9801, 0.3041, 0.9801, 0.3179, 0.961, 0.3179, 0.961, 0.3179, 0.961, 0.3041, 0.9801, 0.3041, 0.961, 0.3041, 0.961, 0.3179, 0.942, 0.3179, 0.942, 0.3179, 0.942, 0.3041, 0.961, 0.3041, 0.942, 0.3041, 0.942, 0.3179, 0.9225, 0.3179, 0.9225, 0.3179, 0.9225, 0.3041, 0.942, 0.3041, 0.9397, 0.3347, 0.9249, 0.3347, 0.9249, 0.3203, 0.9249, 0.3203, 0.9397, 0.3203, 0.9397, 0.3347, 0.9225, 0.3369, 0.9225, 0.3179, 0.9249, 0.3203, 0.9249, 0.3203, 0.9249, 0.3347, 0.9225, 0.3369, 0.942, 0.3369, 0.9225, 0.3369, 0.9249, 0.3347, 0.9249, 0.3347, 0.9397, 0.3347, 0.942, 0.3369, 0.942, 0.3179, 0.942, 0.3369, 0.9397, 0.3347, 0.9397, 0.3347, 0.9397, 0.3203, 0.942, 0.3179, 0.9225, 0.3179, 0.942, 0.3179, 0.9397, 0.3203, 0.9397, 0.3203, 0.9249, 0.3203, 0.9225, 0.3179, 0.9989, 0.3014, 0.9801, 0.3014, 0.9801, 0.3041, 0.9801, 0.3041, 0.9989, 0.3041, 0.9989, 0.3014, 0.9801, 0.3014, 0.961, 0.3014, 0.961, 0.3041, 0.961, 0.3041, 0.9801, 0.3041, 0.9801, 0.3014, 0.961, 0.3014, 0.942, 0.3014, 0.942, 0.3041, 0.942, 0.3041, 0.961, 0.3041, 0.961, 0.3014, 0.942, 0.3014, 0.9225, 0.3014, 0.9225, 0.3041, 0.9225, 0.3041, 0.942, 0.3041, 0.942, 0.3014, 0.9989, 0.3041, 0.9801, 0.3041, 0.9801, 0.3179, 0.9801, 0.3179, 0.9989, 0.3179, 0.9989, 0.3041, 0.9801, 0.3041, 0.961, 0.3041, 0.961, 0.3179, 0.961, 0.3179, 0.9801, 0.3179, 0.9801, 0.3041, 0.961, 0.3041, 0.942, 0.3041, 0.942, 0.3179, 0.942, 0.3179, 0.961, 0.3179, 0.961, 0.3041, 0.942, 0.3041, 0.9225, 0.3041, 0.9225, 0.3179, 0.9225, 0.3179, 0.942, 0.3179, 0.942, 0.3041, 0.9397, 0.3347, 0.9397, 0.3203, 0.9249, 0.3203, 0.9249, 0.3203, 0.9249, 0.3347, 0.9397, 0.3347, 0.9225, 0.3369, 0.9249, 0.3347, 0.9249, 0.3203, 0.9249, 0.3203, 0.9225, 0.3179, 0.9225, 0.3369, 0.942, 0.3369, 0.9397, 0.3347, 0.9249, 0.3347, 0.9249, 0.3347, 0.9225, 0.3369, 0.942, 0.3369, 0.942, 0.3179, 0.9397, 0.3203, 0.9397, 0.3347, 0.9397, 0.3347, 0.942, 0.3369, 0.942, 0.3179, 0.9225, 0.3179, 0.9249, 0.3203, 0.9397, 0.3203, 0.9397, 0.3203, 0.942, 0.3179, 0.9225, 0.3179, 0.8576, 0.3, 0.8576, 0.3208, 0.8362, 0.321, 0.8362, 0.321, 0.7514, 0.2997, 0.8576, 0.3, 0.7514, 0.2997, 0.8362, 0.321, 0.7514, 0.3212, 0.8576, 0.3, 0.7514, 0.2997, 0.7937, 0.2997, 0.7937, 0.2526, 0.8571, 0.2997, 0.7937, 0.2997, 0.7937, 0.2526, 0.8782, 0.2528, 0.8571, 0.2997, 0.8784, 0.2528, 0.9201, 0.2528, 0.9201, 0.2997, 0.9201, 0.2997, 0.8992, 0.2997, 0.8784, 0.2528, 0.8573, 0.2999, 0.8576, 0.3208, 0.8362, 0.321, 0.8573, 0.2999, 0.8362, 0.321, 0.7514, 0.3212, 0.8573, 0.2999, 0.7514, 0.3212, 0.7514, 0.2997, 0.7514, 0.2526, 0.8573, 0.2999, 0.7514, 0.2997, 0.7514, 0.2526, 0.8782, 0.2528, 0.8573, 0.2999, 0.8784, 0.2528, 0.9201, 0.2528, 0.9201, 0.2997, 0.9201, 0.2997, 0.8992, 0.2997, 0.8784, 0.2528, 0.8363, 0.2997, 0.7514, 0.3212, 0.8363, 0.3212, 0.7514, 0.3212, 0.8363, 0.2997, 0.7939, 0.2997, 0.7514, 0.2997, 0.7514, 0.3212, 0.7939, 0.2997, 0.8363, 0.2526, 0.7939, 0.2526, 0.7939, 0.2997, 0.7939, 0.2997, 0.8363, 0.2997, 0.8363, 0.2526, 0.8363, 0.2997, 0.7514, 0.3212, 0.8363, 0.3212, 0.8363, 0.2997, 0.7514, 0.2997, 0.7514, 0.3212, 0.8363, 0.2526, 0.7514, 0.2997, 0.8363, 0.2997, 0.8363, 0.2526, 0.7514, 0.2526, 0.7514, 0.2997, 0.8362, 0.321, 0.7514, 0.2997, 0.8573, 0.2999, 0.8362, 0.321, 0.7514, 0.3212, 0.7514, 0.2997, 0.8573, 0.2999, 0.8576, 0.3208, 0.8362, 0.321, 0.7514, 0.2526, 0.8573, 0.2999, 0.7514, 0.2997, 0.7514, 0.2526, 0.8782, 0.2528, 0.8573, 0.2999, 0.8784, 0.2528, 0.9201, 0.2528, 0.9201, 0.2997, 0.9201, 0.2997, 0.8992, 0.2997, 0.8784, 0.2528, 0.7514, 0.3212, 0.8363, 0.2997, 0.7514, 0.2997, 0.7514, 0.3212, 0.8363, 0.3212, 0.8363, 0.2997, 0.8363, 0.2997, 0.7514, 0.2526, 0.7514, 0.2997, 0.8363, 0.2997, 0.8363, 0.2526, 0.7514, 0.2526, 0.8363, 0.3212, 0.7514, 0.2997, 0.8573, 0.2999, 0.8363, 0.3212, 0.7514, 0.3212, 0.7514, 0.2997, 0.8573, 0.2999, 0.8576, 0.3208, 0.8363, 0.3212, 0.7514, 0.2526, 0.8573, 0.2999, 0.7514, 0.2997, 0.7514, 0.2526, 0.8782, 0.2528, 0.8573, 0.2999, 0.8784, 0.2528, 0.9201, 0.2528, 0.9201, 0.2997, 0.9201, 0.2997, 0.8992, 0.2997, 0.8784, 0.2528, 0.8363, 0.3212, 0.7514, 0.2997, 0.8363, 0.2997, 0.8363, 0.3212, 0.7514, 0.3212, 0.7514, 0.2997, 0.7514, 0.2997, 0.8363, 0.2526, 0.8363, 0.2997, 0.7514, 0.2997, 0.7514, 0.2526, 0.8363, 0.2526, 0.9267, 0.4984, 0.9267, 0.4523, 0.9433, 0.4523, 0.9433, 0.4523, 0.9433, 0.4984, 0.9267, 0.4984, 0.9433, 0.4523, 0.9557, 0.4523, 0.9557, 0.4984, 0.9557, 0.4984, 0.9433, 0.4984, 0.9433, 0.4523, 0.9557, 0.4984, 0.9557, 0.4523, 0.965, 0.4523, 0.965, 0.4523, 0.965, 0.4847, 0.9557, 0.4984, 0.9978, 0.4984, 0.9557, 0.4984, 0.965, 0.4847, 0.9978, 0.4984, 0.965, 0.4847, 0.9886, 0.4847, 0.9978, 0.4984, 0.9886, 0.4847, 0.9886, 0.4523, 0.9886, 0.4523, 0.9978, 0.4523, 0.9978, 0.4984, 0.965, 0.4847, 0.965, 0.4523, 0.9768, 0.4523, 0.9768, 0.4523, 0.9768, 0.4847, 0.965, 0.4847, 0.9902, 0.4199, 0.9982, 0.4119, 0.9817, 0.4119, 0.9607, 0.4199, 0.9902, 0.4199, 0.9817, 0.4119, 0.9982, 0.4494, 0.9982, 0.4119, 0.9902, 0.4199, 0.9902, 0.4199, 0.9902, 0.4494, 0.9982, 0.4494, 0.9817, 0.4119, 0.9396, 0.4119, 0.9607, 0.4199, 0.9396, 0.4119, 0.9817, 0.4119, 0.9817, 0.3995, 0.9396, 0.4119, 0.9817, 0.3995, 0.9396, 0.3995, 0.9396, 0.4119, 0.9311, 0.4199, 0.9607, 0.4199, 0.9311, 0.4199, 0.9396, 0.4119, 0.9231, 0.4119, 0.9311, 0.4199, 0.9231, 0.4119, 0.9231, 0.4494, 0.9231, 0.4494, 0.9311, 0.4494, 0.9311, 0.4199, 0.9267, 0.4523, 0.9267, 0.4984, 0.9024, 0.4849, 0.9024, 0.4849, 0.9024, 0.4523, 0.9267, 0.4523, 0.9024, 0.4849, 0.9267, 0.4984, 0.889, 0.4984, 0.889, 0.4984, 0.889, 0.4849, 0.9024, 0.4849, 0.9024, 0.4844, 0.8949, 0.4844, 0.8949, 0.4523, 0.8949, 0.4523, 0.9024, 0.4523, 0.9024, 0.4844, 0.8852, 0.4697, 0.8927, 0.4697, 0.8927, 0.4826, 0.8927, 0.4826, 0.8852, 0.4826, 0.8852, 0.4697, 0.9432, 0.4523, 0.9266, 0.4523, 0.9266, 0.4984, 0.9266, 0.4984, 0.9432, 0.4984, 0.9432, 0.4523, 0.9432, 0.4523, 0.9432, 0.4984, 0.9557, 0.4984, 0.9557, 0.4984, 0.9557, 0.4524, 0.9432, 0.4523, 0.9829, 0.4514, 0.9608, 0.4514, 0.9608, 0.4434, 0.9829, 0.4514, 0.9608, 0.4434, 0.9829, 0.4354, 0.9608, 0.4434, 0.9608, 0.4354, 0.9829, 0.4354, 0.9886, 0.4847, 0.9768, 0.4847, 0.9768, 0.4523, 0.9768, 0.4523, 0.9886, 0.4523, 0.9886, 0.4847, 0.8856, 0.4051, 0.8554, 0.4051, 0.8506, 0.4104, 0.8856, 0.4051, 0.8506, 0.4104, 0.9208, 0.4104, 0.9208, 0.4104, 0.916, 0.4051, 0.8856, 0.4051, 0.8506, 0.4104, 0.9208, 0.4152, 0.9208, 0.4104, 0.8506, 0.4104, 0.8506, 0.4152, 0.9208, 0.4152, 0.8757, 0.4849, 0.8514, 0.4984, 0.8514, 0.4523, 0.8514, 0.4523, 0.8757, 0.4523, 0.8757, 0.4849, 0.889, 0.4984, 0.8514, 0.4984, 0.8757, 0.4849, 0.8757, 0.4849, 0.889, 0.4849, 0.889, 0.4984, 0.8757, 0.4523, 0.8832, 0.4523, 0.8832, 0.4844, 0.8832, 0.4844, 0.8757, 0.4844, 0.8757, 0.4523, 0.8852, 0.4567, 0.8852, 0.4697, 0.8927, 0.4697, 0.8927, 0.4697, 0.8927, 0.4567, 0.8852, 0.4567, 0.9318, 0.4212, 0.9607, 0.4212, 0.9607, 0.4344, 0.9607, 0.4344, 0.9318, 0.4344, 0.9318, 0.4212, 0.934, 0.4359, 0.9576, 0.4483, 0.934, 0.4483, 0.934, 0.4359, 0.9576, 0.4359, 0.9576, 0.4483, 0.9896, 0.4212, 0.9896, 0.4344, 0.9606, 0.4344, 0.9606, 0.4344, 0.9606, 0.4212, 0.9896, 0.4212, 0.916, 0.4051, 0.9208, 0.4104, 0.8856, 0.4104, 0.8856, 0.4104, 0.8856, 0.4051, 0.916, 0.4051, 0.9208, 0.4104, 0.9208, 0.4152, 0.8856, 0.4152, 0.8856, 0.4152, 0.8856, 0.4104, 0.9208, 0.4104, 0.9829, 0.4434, 0.9608, 0.4434, 0.9608, 0.4354, 0.9608, 0.4354, 0.9829, 0.4354, 0.9829, 0.4434, 0.9896, 0.4344, 0.9896, 0.4212, 0.9607, 0.4212, 0.9607, 0.4212, 0.9607, 0.4344, 0.9896, 0.4344, 0.8856, 0.4104, 0.8506, 0.4104, 0.8554, 0.4051, 0.8554, 0.4051, 0.8856, 0.4051, 0.8856, 0.4104, 0.8506, 0.4152, 0.8506, 0.4104, 0.8856, 0.4104, 0.8856, 0.4104, 0.8856, 0.4152, 0.8506, 0.4152, 0.9608, 0.4434, 0.9829, 0.4434, 0.9829, 0.4514, 0.9829, 0.4514, 0.9608, 0.4514, 0.9608, 0.4434, 0.8857, 0.4502, 0.9208, 0.4152, 0.8506, 0.4152, 0.8857, 0.4502, 0.9208, 0.4502, 0.9208, 0.4152, 0.8506, 0.4152, 0.8506, 0.4502, 0.8857, 0.4502, 0.9317, 0.4212, 0.9317, 0.4344, 0.9607, 0.4344, 0.9607, 0.4344, 0.9607, 0.4212, 0.9317, 0.4212, 0.8648, 0.3346, 0.8648, 0.3544, 0.8812, 0.3544, 0.8812, 0.3544, 0.8812, 0.3346, 0.8648, 0.3346, 0.8648, 0.3348, 0.8812, 0.3348, 0.8812, 0.3546, 0.8812, 0.3546, 0.8648, 0.3546, 0.8648, 0.3348, 0.8813, 0.3437, 0.8813, 0.3347, 0.8648, 0.3347, 0.8813, 0.3437, 0.8648, 0.3347, 0.8648, 0.3548, 0.9104, 0.3437, 0.8813, 0.3437, 0.8648, 0.3548, 0.9104, 0.3437, 0.8648, 0.3548, 0.921, 0.3548, 0.9104, 0.3437, 0.921, 0.3548, 0.921, 0.3238, 0.921, 0.3238, 0.9105, 0.3238, 0.9104, 0.3437, 0.9086, 0.3423, 0.892, 0.3333, 0.9086, 0.3221, 0.9086, 0.3423, 0.892, 0.3423, 0.892, 0.3333, 0.892, 0.3333, 0.8524, 0.3221, 0.9086, 0.3221, 0.892, 0.3333, 0.8629, 0.3333, 0.8524, 0.3221, 0.8524, 0.3531, 0.8524, 0.3221, 0.8629, 0.3333, 0.8629, 0.3333, 0.8629, 0.3531, 0.8524, 0.3531, 0.9267, 0.4984, 0.9433, 0.4984, 0.9433, 0.4523, 0.9433, 0.4523, 0.9267, 0.4523, 0.9267, 0.4984, 0.9433, 0.4523, 0.9433, 0.4984, 0.9557, 0.4984, 0.9557, 0.4984, 0.9557, 0.4523, 0.9433, 0.4523, 0.9557, 0.4984, 0.965, 0.4847, 0.965, 0.4523, 0.965, 0.4523, 0.9557, 0.4523, 0.9557, 0.4984, 0.9978, 0.4984, 0.965, 0.4847, 0.9557, 0.4984, 0.9978, 0.4984, 0.9886, 0.4847, 0.965, 0.4847, 0.9886, 0.4523, 0.9886, 0.4847, 0.9978, 0.4984, 0.9978, 0.4984, 0.9978, 0.4523, 0.9886, 0.4523, 0.965, 0.4847, 0.9768, 0.4847, 0.9768, 0.4523, 0.9768, 0.4523, 0.965, 0.4523, 0.965, 0.4847, 0.9902, 0.4199, 0.9817, 0.4119, 0.9982, 0.4119, 0.9817, 0.4119, 0.9902, 0.4199, 0.9607, 0.4199, 0.9396, 0.4119, 0.9817, 0.4119, 0.9607, 0.4199, 0.9396, 0.4119, 0.9817, 0.3995, 0.9817, 0.4119, 0.9817, 0.3995, 0.9396, 0.4119, 0.9396, 0.3995, 0.9902, 0.4199, 0.9982, 0.4119, 0.9982, 0.4494, 0.9982, 0.4494, 0.9902, 0.4494, 0.9902, 0.4199, 0.9607, 0.4199, 0.9311, 0.4199, 0.9396, 0.4119, 0.9311, 0.4199, 0.9231, 0.4119, 0.9396, 0.4119, 0.9231, 0.4494, 0.9231, 0.4119, 0.9311, 0.4199, 0.9311, 0.4199, 0.9311, 0.4494, 0.9231, 0.4494, 0.9267, 0.4523, 0.9024, 0.4523, 0.9024, 0.4849, 0.9024, 0.4849, 0.9267, 0.4984, 0.9267, 0.4523, 0.889, 0.4984, 0.9267, 0.4984, 0.9024, 0.4849, 0.9024, 0.4849, 0.889, 0.4849, 0.889, 0.4984, 0.9024, 0.4844, 0.9024, 0.4523, 0.8949, 0.4523, 0.8949, 0.4523, 0.8949, 0.4844, 0.9024, 0.4844, 0.8852, 0.4697, 0.8852, 0.4826, 0.8927, 0.4826, 0.8927, 0.4826, 0.8927, 0.4697, 0.8852, 0.4697, 0.9432, 0.4523, 0.9432, 0.4984, 0.9266, 0.4984, 0.9266, 0.4984, 0.9266, 0.4523, 0.9432, 0.4523, 0.9432, 0.4523, 0.9557, 0.4524, 0.9557, 0.4984, 0.9557, 0.4984, 0.9432, 0.4984, 0.9432, 0.4523, 0.9608, 0.4434, 0.9608, 0.4514, 0.9829, 0.4514, 0.9608, 0.4434, 0.9829, 0.4514, 0.9829, 0.4354, 0.9829, 0.4354, 0.9608, 0.4354, 0.9608, 0.4434, 0.9886, 0.4847, 0.9886, 0.4523, 0.9768, 0.4523, 0.9768, 0.4523, 0.9768, 0.4847, 0.9886, 0.4847, 0.8506, 0.4104, 0.8554, 0.4051, 0.8856, 0.4051, 0.8506, 0.4104, 0.8856, 0.4051, 0.9208, 0.4104, 0.8856, 0.4051, 0.916, 0.4051, 0.9208, 0.4104, 0.8506, 0.4152, 0.9208, 0.4104, 0.9208, 0.4152, 0.8506, 0.4152, 0.8506, 0.4104, 0.9208, 0.4104, 0.8757, 0.4849, 0.8757, 0.4523, 0.8514, 0.4523, 0.8514, 0.4523, 0.8514, 0.4984, 0.8757, 0.4849, 0.8757, 0.4849, 0.8514, 0.4984, 0.889, 0.4984, 0.889, 0.4984, 0.889, 0.4849, 0.8757, 0.4849, 0.8757, 0.4523, 0.8757, 0.4844, 0.8832, 0.4844, 0.8832, 0.4844, 0.8832, 0.4523, 0.8757, 0.4523, 0.8852, 0.4567, 0.8927, 0.4567, 0.8927, 0.4697, 0.8927, 0.4697, 0.8852, 0.4697, 0.8852, 0.4567, 0.9318, 0.4212, 0.9318, 0.4344, 0.9607, 0.4344, 0.9607, 0.4344, 0.9607, 0.4212, 0.9318, 0.4212, 0.9576, 0.4483, 0.934, 0.4359, 0.934, 0.4483, 0.9576, 0.4483, 0.9576, 0.4359, 0.934, 0.4359, 0.9896, 0.4212, 0.9606, 0.4212, 0.9606, 0.4344, 0.9606, 0.4344, 0.9896, 0.4344, 0.9896, 0.4212, 0.916, 0.4051, 0.8856, 0.4051, 0.8856, 0.4104, 0.8856, 0.4104, 0.9208, 0.4104, 0.916, 0.4051, 0.9208, 0.4104, 0.8856, 0.4104, 0.8856, 0.4152, 0.8856, 0.4152, 0.9208, 0.4152, 0.9208, 0.4104, 0.9829, 0.4434, 0.9829, 0.4354, 0.9608, 0.4354, 0.9608, 0.4354, 0.9608, 0.4434, 0.9829, 0.4434, 0.9896, 0.4344, 0.9607, 0.4344, 0.9607, 0.4212, 0.9607, 0.4212, 0.9896, 0.4212, 0.9896, 0.4344, 0.8856, 0.4104, 0.8856, 0.4051, 0.8554, 0.4051, 0.8554, 0.4051, 0.8506, 0.4104, 0.8856, 0.4104, 0.8506, 0.4152, 0.8856, 0.4152, 0.8856, 0.4104, 0.8856, 0.4104, 0.8506, 0.4104, 0.8506, 0.4152, 0.9608, 0.4434, 0.9608, 0.4514, 0.9829, 0.4514, 0.9829, 0.4514, 0.9829, 0.4434, 0.9608, 0.4434, 0.9208, 0.4152, 0.9208, 0.4502, 0.8857, 0.4502, 0.8506, 0.4152, 0.9208, 0.4152, 0.8857, 0.4502, 0.8857, 0.4502, 0.8506, 0.4502, 0.8506, 0.4152, 0.9317, 0.4212, 0.9607, 0.4212, 0.9607, 0.4344, 0.9607, 0.4344, 0.9317, 0.4344, 0.9317, 0.4212, 0.8812, 0.3346, 0.8648, 0.3346, 0.8648, 0.3544, 0.8648, 0.3544, 0.8812, 0.3544, 0.8812, 0.3346, 0.8812, 0.3348, 0.8812, 0.3546, 0.8648, 0.3546, 0.8648, 0.3546, 0.8648, 0.3348, 0.8812, 0.3348, 0.8648, 0.3548, 0.8648, 0.3347, 0.8813, 0.3437, 0.8648, 0.3347, 0.8813, 0.3347, 0.8813, 0.3437, 0.8813, 0.3437, 0.921, 0.3548, 0.8648, 0.3548, 0.8813, 0.3437, 0.9104, 0.3437, 0.921, 0.3548, 0.921, 0.3238, 0.921, 0.3548, 0.9104, 0.3437, 0.9104, 0.3437, 0.9105, 0.3238, 0.921, 0.3238, 0.892, 0.3333, 0.892, 0.3423, 0.9086, 0.3423, 0.892, 0.3333, 0.9086, 0.3423, 0.9086, 0.3221, 0.8629, 0.3333, 0.892, 0.3333, 0.9086, 0.3221, 0.8629, 0.3333, 0.9086, 0.3221, 0.8524, 0.3221, 0.8629, 0.3333, 0.8524, 0.3221, 0.8524, 0.3531, 0.8524, 0.3531, 0.8629, 0.3531, 0.8629, 0.3333])
me_scene_004.materials.append(mat_atlas_01_001)
me_scene_004.use_remesh_preserve_volume = False
me_scene_004.use_remesh_preserve_attributes = False
me_scene_004.use_mirror_vertex_groups = False
me_scene_004.update()
me_scene_004.normals_split_custom_set([tuple(v) for v in zip(*[iter([-9.239e-07, 1.0, -1.918e-05, -8.68e-07, 1.0, 1.112e-05, -1.31e-05, 1.0, -2.04e-05, -1.31e-05, 1.0, -2.04e-05, 1.85e-06, 1.0, 1.22e-05, -9.239e-07, 1.0, -1.918e-05, 7.739e-07, 1.0, 8.985e-06, -9.239e-07, 1.0, -1.918e-05, 1.85e-06, 1.0, 1.22e-05, 1.85e-06, 1.0, 1.22e-05, -1.006e-06, 1.0, 1.384e-05, 7.739e-07, 1.0, 8.985e-06, -3.696e-06, 1.0, -7.689e-06, 7.739e-07, 1.0, 8.985e-06, -1.006e-06, 1.0, 1.384e-05, -1.006e-06, 1.0, 1.384e-05, 3.704e-07, 1.0, 1.533e-05, -3.696e-06, 1.0, -7.689e-06, 1.069e-06, 1.0, -1.775e-05, -3.696e-06, 1.0, -7.689e-06, 3.704e-07, 1.0, 1.533e-05, 3.704e-07, 1.0, 1.533e-05, 1.103e-06, 1.0, 1.949e-05, 1.069e-06, 1.0, -1.775e-05, -0.1028, -1.191e-05, 0.9947, -0.1028, -1.196e-05, 0.9947, -0.1028, -1.194e-05, 0.9947, -0.1028, -1.194e-05, 0.9947, -0.1022, -1.447e-05, 0.9948, -0.1028, -1.191e-05, 0.9947, 0.2637, 9.917e-06, 0.9646, 0.2637, 7.837e-06, 0.9646, 0.2637, 8.24e-06, 0.9646, 0.2637, 8.24e-06, 0.9646, 0.2637, 1.035e-05, 0.9646, 0.2637, 9.917e-06, 0.9646, 0.1028, -1.318e-05, 0.9947, 0.1028, -1.197e-05, 0.9947, 0.1029, -1.222e-05, 0.9947, 0.1029, -1.222e-05, 0.9947, 0.1022, -1.602e-05, 0.9948, 0.1028, -1.318e-05, 0.9947, -0.2637, 9.276e-06, 0.9646, -0.2637, 1.07e-05, 0.9646, -0.2637, 1.041e-05, 0.9646, -0.2637, 1.041e-05, 0.9646, -0.2637, 8.977e-06, 0.9646, -0.2637, 9.276e-06, 0.9646, 1.519e-09, 0.0, -1.0, -1.258e-08, 0.0, -1.0, -1.158e-06, -3.319e-10, -1.0, -1.158e-06, -3.319e-10, -1.0, 1.496e-06, -1.171e-10, -1.0, 1.519e-09, 0.0, -1.0, -1.258e-08, 0.0, -1.0, 1.519e-09, 0.0, -1.0, 5.093e-08, 0.0, -1.0, 5.093e-08, 0.0, -1.0, 5.232e-10, 0.0, -1.0, -1.258e-08, 0.0, -1.0, 5.232e-10, 0.0, -1.0, 5.093e-08, 0.0, -1.0, -7.796e-09, 0.0, -1.0, -7.796e-09, 0.0, -1.0, -9.67e-08, 0.0, -1.0, 5.232e-10, 0.0, -1.0, 1.496e-06, -1.171e-10, -1.0, -1.158e-06, -3.319e-10, -1.0, -0.001345, 0.0, -1.0, -0.001344, 0.0, -1.0, -0.001344, 0.0, -1.0, -2.191e-06, -3.757e-08, -1.0, 1.0, 1.31e-07, 0.0, 1.0, 5.249e-07, 0.0, 1.0, 3.678e-07, 0.0, 1.0, 3.678e-07, 0.0, 1.0, 0.0, 0.0, 1.0, 1.31e-07, 0.0, -1.0, 1.287e-07, 0.0, -1.0, 5.483e-07, 0.0, -1.0, 3.784e-07, 0.0, -1.0, 3.784e-07, 0.0, -1.0, 0.0, 0.0, -1.0, 1.287e-07, 0.0, 2.925e-07, 1.0, 0.0, 2.925e-07, 1.0, 0.0, 3.08e-07, 1.0, 0.0, 3.08e-07, 1.0, 0.0, 3.02e-07, 1.0, 0.0, 2.925e-07, 1.0, 0.0, 2.925e-07, 1.0, 0.0, 2.925e-07, 1.0, 0.0, 3.052e-07, 1.0, 0.0, 3.052e-07, 1.0, 0.0, 3.052e-07, 1.0, 0.0, 2.925e-07, 1.0, 0.0, 3.052e-07, 1.0, 0.0, 3.052e-07, 1.0, 0.0, 3.052e-07, 1.0, 0.0, 3.052e-07, 1.0, 0.0, 3.052e-07, 1.0, 0.0, 3.052e-07, 1.0, 0.0, 3.02e-07, 1.0, 0.0, 3.08e-07, 1.0, 0.0, 3.306e-07, 1.0, 0.0, 3.306e-07, 1.0, 0.0, 3.306e-07, 1.0, 0.0, 3.02e-07, 1.0, 0.0, 2.031e-06, 0.0, 1.0, -2.393e-06, 0.0, 1.0, -0.1839, 0.0, 0.9829, -0.1839, 0.0, 0.9829, -0.1839, 0.0, 0.9829, 2.031e-06, 0.0, 1.0, -2.393e-06, 0.0, 1.0, 2.031e-06, 0.0, 1.0, 0.1839, 0.0, 0.9829, 0.1839, 0.0, 0.9829, 0.1839, 0.0, 0.9829, -2.393e-06, 0.0, 1.0, 0.1839, 0.0, 0.9829, 0.1839, 0.0, 0.9829, 0.2637, 0.0, 0.9646, 0.2637, 0.0, 0.9646, 0.2637, 0.0, 0.9646, 0.1839, 0.0, 0.9829, -0.1839, 0.0, 0.9829, -0.1839, 0.0, 0.9829, -0.2637, 0.0, 0.9646, -0.2637, 0.0, 0.9646, -0.2637, 0.0, 0.9646, -0.1839, 0.0, 0.9829, 2.604e-07, 1.0, 8.696e-07, 2.568e-07, 1.0, 8.138e-07, 1.393e-07, 1.0, 8.906e-07, 1.393e-07, 1.0, 8.906e-07, 1.578e-07, 1.0, 1.017e-06, 2.604e-07, 1.0, 8.696e-07, 2.568e-07, 1.0, 8.138e-07, 2.604e-07, 1.0, 8.696e-07, 4.72e-07, 1.0, 9.766e-07, 4.72e-07, 1.0, 9.766e-07, 4.938e-07, 1.0, 9.509e-07, 2.568e-07, 1.0, 8.138e-07, 4.938e-07, 1.0, 9.509e-07, 4.72e-07, 1.0, 9.766e-07, 5.648e-07, 1.0, 6.971e-07, 5.648e-07, 1.0, 6.971e-07, 5.646e-07, 1.0, 6.51e-07, 4.938e-07, 1.0, 9.509e-07, 1.578e-07, 1.0, 1.017e-06, 1.393e-07, 1.0, 8.906e-07, 9.53e-08, 1.0, 6.51e-07, 9.53e-08, 1.0, 6.51e-07, 9.53e-08, 1.0, 6.51e-07, 1.578e-07, 1.0, 1.017e-06, 2.41e-07, 1.0, 6.51e-07, 2.313e-07, 1.0, 7.025e-07, 1.717e-07, 1.0, 6.51e-07, 1.717e-07, 1.0, 6.51e-07, 1.839e-07, 1.0, 7.01e-07, 2.41e-07, 1.0, 6.51e-07, 2.313e-07, 1.0, 7.025e-07, 2.41e-07, 1.0, 6.51e-07, 5.166e-07, 1.0, 1.244e-06, 5.166e-07, 1.0, 1.244e-06, 5.506e-07, 1.0, 1.251e-06, 2.313e-07, 1.0, 7.025e-07, 5.506e-07, 1.0, 1.251e-06, 5.166e-07, 1.0, 1.244e-06, 6.687e-07, 1.0, 7.432e-07, 6.687e-07, 1.0, 7.432e-07, 6.689e-07, 1.0, 6.51e-07, 5.506e-07, 1.0, 1.251e-06, 1.839e-07, 1.0, 7.01e-07, 1.717e-07, 1.0, 6.51e-07, 6.247e-08, 1.0, 1.188e-06, 6.247e-08, 1.0, 1.188e-06, 4.443e-08, 1.0, 1.302e-06, 1.839e-07, 1.0, 7.01e-07, -6.795e-07, 0.0, 1.0, -7.63e-07, 0.0, 1.0, -0.1839, 0.0, 0.9829, -0.1839, 0.0, 0.9829, -0.1839, 0.0, 0.9829, -6.795e-07, 0.0, 1.0, 0.1839, 0.0, 0.9829, -7.63e-07, 0.0, 1.0, -6.795e-07, 0.0, 1.0, -6.795e-07, 0.0, 1.0, 0.1839, 0.0, 0.9829, 0.1839, 0.0, 0.9829, 0.1839, 0.0, 0.9829, 0.1839, 0.0, 0.9829, 0.2637, 0.0, 0.9646, 0.2637, 0.0, 0.9646, 0.2637, 0.0, 0.9646, 0.1839, 0.0, 0.9829, -0.1839, 0.0, 0.9829, -0.1839, 0.0, 0.9829, -0.2637, 0.0, 0.9646, -0.2637, 0.0, 0.9646, -0.2637, 0.0, 0.9646, -0.1839, 0.0, 0.9829, 2.81e-07, 1.0, 1.032e-06, 3.052e-07, 1.0, 9.251e-07, -7.708e-08, 1.0, 1.615e-06, -7.708e-08, 1.0, 1.615e-06, -3.633e-08, 1.0, 1.487e-06, 2.81e-07, 1.0, 1.032e-06, 3.052e-07, 1.0, 9.251e-07, 2.81e-07, 1.0, 1.032e-06, 4.282e-07, 1.0, 7.089e-07, 4.282e-07, 1.0, 7.089e-07, 4.673e-07, 1.0, 6.51e-07, 3.052e-07, 1.0, 9.251e-07, 4.673e-07, 1.0, 6.51e-07, 4.282e-07, 1.0, 7.089e-07, 6.133e-07, 1.0, 6.51e-07, 6.133e-07, 1.0, 6.51e-07, 6.129e-07, 1.0, 6.51e-07, 4.673e-07, 1.0, 6.51e-07, -3.633e-08, 1.0, 1.487e-06, -7.708e-08, 1.0, 1.615e-06, 1.262e-07, 1.0, 8.79e-07, 1.262e-07, 1.0, 8.79e-07, 1.983e-07, 1.0, 6.51e-07, -3.633e-08, 1.0, 1.487e-06, -1.323e-07, 0.0, 1.0, -1.001e-07, 0.0, 1.0, -0.1839, 0.0, 0.9829, -0.1839, 0.0, 0.9829, -0.1839, 0.0, 0.9829, -1.323e-07, 0.0, 1.0, 0.1839, 0.0, 0.9829, -1.001e-07, 0.0, 1.0, -1.323e-07, 0.0, 1.0, -1.323e-07, 0.0, 1.0, 0.1839, 0.0, 0.9829, 0.1839, 0.0, 0.9829, 0.1839, 0.0, 0.9829, 0.1839, 0.0, 0.9829, 0.2637, 0.0, 0.9646, 0.2637, 0.0, 0.9646, 0.2637, 0.0, 0.9646, 0.1839, 0.0, 0.9829, -0.1839, 0.0, 0.9829, -0.1839, 0.0, 0.9829, -0.2637, 0.0, 0.9646, -0.2637, 0.0, 0.9646, -0.2637, 0.0, 0.9646, -0.1839, 0.0, 0.9829, -4.828e-08, 0.0, 1.0, 8.583e-08, 0.0, 1.0, 0.1839, 0.0, 0.9829, 0.1839, 0.0, 0.9829, 0.1839, 0.0, 0.9829, -4.828e-08, 0.0, 1.0, -0.1839, 0.0, 0.9829, 8.583e-08, 0.0, 1.0, -4.828e-08, 0.0, 1.0, -4.828e-08, 0.0, 1.0, -0.1839, 0.0, 0.9829, -0.1839, 0.0, 0.9829, -0.1839, 0.0, 0.9829, -0.1839, 0.0, 0.9829, -0.2637, 0.0, 0.9646, -0.2637, 0.0, 0.9646, -0.2637, 0.0, 0.9646, -0.1839, 0.0, 0.9829, 0.1839, 0.0, 0.9829, 0.1839, 0.0, 0.9829, 0.2637, 0.0, 0.9646, 0.2637, 0.0, 0.9646, 0.2637, 0.0, 0.9646, 0.1839, 0.0, 0.9829, 0.0, 0.7116, 0.7026, 0.0, 0.7116, 0.7026, 0.0, 0.7116, 0.7026, 0.0, 0.7116, 0.7026, 0.0, 0.7116, 0.7026, 0.0, 0.7116, 0.7026, 0.0, -0.5051, 0.8631, 0.0, -0.5051, 0.8631, 0.0, -0.5051, 0.8631, 0.0, -0.5051, 0.8631, 0.0, -0.5051, 0.8631, 0.0, -0.5051, 0.8631, 1.0, -4.282e-06, -3.402e-06, 1.0, -2.263e-06, -1.077e-06, 1.0, -6.551e-06, -6.058e-06, 1.0, -4.282e-06, -3.402e-06, 1.0, -1.603e-06, -2.938e-07, 1.0, -2.263e-06, -1.077e-06, 0.01887, 0.5182, -0.8551, 0.01886, 0.5182, -0.8551, 0.01884, 0.5182, -0.8551, 0.01887, 0.5182, -0.8551, 0.01886, 0.5182, -0.8551, 0.01886, 0.5182, -0.8551, -1.0, 1.855e-06, 1.821e-06, -1.0, 7.14e-06, 4.861e-06, -1.0, 1.261e-06, 1.48e-06, -1.0, 1.855e-06, 1.821e-06, -1.0, 7.692e-06, 5.179e-06, -1.0, 7.14e-06, 4.861e-06, 1.0, -1.603e-06, -2.938e-07, 1.0, -4.282e-06, -3.402e-06, 1.0, -1.385e-06, -2.798e-09, -0.001039, -0.02293, -0.9997, -0.000307, -0.02272, -0.9997, -0.0006438, -0.02282, -0.9997, -0.001039, -0.02293, -0.9997, -0.0009467, -0.02291, -0.9997, -0.000307, -0.02272, -0.9997, -1.0, 1.295e-06, 2.738e-09, -1.0, 1.295e-06, 2.738e-09, -1.0, 1.295e-06, 2.738e-09, 0.0, -1.0, 0.0, 0.0, -1.0, 0.0, 0.0, -1.0, 0.0, 0.0, -1.0, 0.0, 0.0, -1.0, 0.0, 0.0, -1.0, 0.0, 0.0, 0.0, 1.0, 0.0, 0.0, 1.0, 0.0, 0.0, 1.0, 0.0, 0.0, 1.0, 0.0, 0.0, 1.0, 0.0, 0.0, 1.0, 1.0, 0.0, 0.0, 1.0, 0.0, 0.0, 1.0, 0.0, 0.0, 1.0, 0.0, 0.0, 1.0, 0.0, 0.0, 1.0, 0.0, 0.0, 0.0, 0.0, -1.0, 0.0, 0.0, -1.0, 0.0, 0.0, -1.0, 0.0, 0.0, -1.0, 0.0, 0.0, -1.0, 0.0, 0.0, -1.0, -1.0, 0.0, 0.0, -1.0, 0.0, 0.0, -1.0, 0.0, 0.0, -1.0, 0.0, 0.0, -1.0, 0.0, 0.0, -1.0, 0.0, 0.0, 0.0, -0.6683, 0.7439, 0.0, -0.6683, 0.7439, 0.0, -0.6683, 0.7439, 0.0, -0.6683, 0.7439, 0.0, -0.6683, 0.7439, 0.0, -0.6683, 0.7439, 0.7439, -0.6683, 0.0, 0.7439, -0.6683, 0.0, 0.7439, -0.6683, 0.0, 0.7439, -0.6683, 0.0, 0.7439, -0.6683, 0.0, 0.7439, -0.6683, 0.0, 0.0, -0.6683, -0.7439, 0.0, -0.6683, -0.7439, 0.0, -0.6683, -0.7439, 0.0, -0.6683, -0.7439, 0.0, -0.6683, -0.7439, 0.0, -0.6683, -0.7439, -0.7439, -0.6683, 0.0, -0.7439, -0.6683, 0.0, -0.7439, -0.6683, 0.0, -0.7439, -0.6683, 0.0, -0.7439, -0.6683, 0.0, -0.7439, -0.6683, 0.0, 0.0, 0.0, 1.0, 0.0, 0.0, 1.0, 0.0, 0.0, 1.0, 0.0, 0.0, 1.0, 0.0, 0.0, 1.0, 0.0, 0.0, 1.0, 1.0, 0.0, 0.0, 1.0, 0.0, 0.0, 1.0, 0.0, 0.0, 1.0, 0.0, 0.0, 1.0, 0.0, 0.0, 1.0, 0.0, 0.0, 0.0, 0.0, -1.0, 0.0, 0.0, -1.0, 0.0, 0.0, -1.0, 0.0, 0.0, -1.0, 0.0, 0.0, -1.0, 0.0, 0.0, -1.0, -1.0, 0.0, 0.0, -1.0, 0.0, 0.0, -1.0, 0.0, 0.0, -1.0, 0.0, 0.0, -1.0, 0.0, 0.0, -1.0, 0.0, 0.0, 0.0, 1.0, 0.0, 0.0, 1.0, 0.0, 0.0, 1.0, 0.0, 0.0, 1.0, 0.0, 0.0, 1.0, 0.0, 0.0, 1.0, 0.0, 0.0, 0.7071, 0.7071, 0.0, 0.7071, 0.7071, 0.0, 0.7071, 0.7071, 0.0, 0.7071, 0.7071, 0.0, 0.7071, 0.7071, 0.0, 0.7071, 0.7071, 0.7071, 0.7071, 0.0, 0.7071, 0.7071, 0.0, 0.7071, 0.7071, 0.0, 0.7071, 0.7071, 0.0, 0.7071, 0.7071, 0.0, 0.7071, 0.7071, 0.0, 0.0, 0.7071, -0.7071, 0.0, 0.7071, -0.7071, 0.0, 0.7071, -0.7071, 0.0, 0.7071, -0.7071, 0.0, 0.7071, -0.7071, 0.0, 0.7071, -0.7071, -0.7071, 0.7071, 0.0, -0.7071, 0.7071, 0.0, -0.7071, 0.7071, 0.0, -0.7071, 0.7071, 0.0, -0.7071, 0.7071, 0.0, -0.7071, 0.7071, 0.0, 0.0, -1.0, 0.0, 0.0, -1.0, 0.0, 0.0, -1.0, 0.0, 0.0, -1.0, 0.0, 0.0, -1.0, 0.0, 0.0, -1.0, 0.0, 0.0, 2.485e-07, 1.0, 0.0, 2.485e-07, 1.0, 0.0, 2.485e-07, 1.0, 0.0, 2.485e-07, 1.0, 0.0, 2.485e-07, 1.0, 0.0, 2.485e-07, 1.0, -1.0, 0.0, 0.0, -1.0, 0.0, 0.0, -1.0, 0.0, 0.0, -1.0, 0.0, 0.0, -1.0, 0.0, 0.0, -1.0, 0.0, 0.0, 0.0, 0.0, -1.0, 0.0, 0.0, -1.0, 0.0, 0.0, -1.0, 0.0, 0.0, -1.0, 0.0, 0.0, -1.0, 0.0, 0.0, -1.0, 1.0, -1.589e-07, 0.0, 1.0, 0.0, 0.0, 1.0, -3.985e-08, 0.0, 1.0, -3.985e-08, 0.0, 1.0, -1.988e-07, 0.0, 1.0, -1.589e-07, 0.0, 0.0, -0.6683, 0.7439, 0.0, -0.6683, 0.7439, 0.0, -0.6683, 0.7439, 0.0, -0.6683, 0.7439, 0.0, -0.6683, 0.7439, 0.0, -0.6683, 0.7439, -0.7439, -0.6683, 0.0, -0.7439, -0.6683, 0.0, -0.7439, -0.6683, 0.0, -0.7439, -0.6683, 0.0, -0.7439, -0.6683, 0.0, -0.7439, -0.6683, 0.0, 0.0, -0.6683, -0.7439, 0.0, -0.6683, -0.7439, 0.0, -0.6683, -0.7439, 0.0, -0.6683, -0.7439, 0.0, -0.6683, -0.7439, 0.0, -0.6683, -0.7439, 0.7439, -0.6683, 0.0, 0.7439, -0.6683, 0.0, 0.7439, -0.6683, 0.0, 0.7439, -0.6683, 0.0, 0.7439, -0.6683, 0.0, 0.7439, -0.6683, 0.0, 0.0, 0.0, 1.0, 0.0, 0.0, 1.0, 0.0, 0.0, 1.0, 0.0, 0.0, 1.0, 0.0, 0.0, 1.0, 0.0, 0.0, 1.0, -1.0, 0.0, 0.0, -1.0, 0.0, 0.0, -1.0, 0.0, 0.0, -1.0, 0.0, 0.0, -1.0, 0.0, 0.0, -1.0, 0.0, 0.0, 0.0, 0.0, -1.0, 0.0, 0.0, -1.0, 0.0, 0.0, -1.0, 0.0, 0.0, -1.0, 0.0, 0.0, -1.0, 0.0, 0.0, -1.0, 1.0, 0.0, 0.0, 1.0, 0.0, 0.0, 1.0, 0.0, 0.0, 1.0, 0.0, 0.0, 1.0, 0.0, 0.0, 1.0, 0.0, 0.0, 0.0, 1.0, 0.0, 0.0, 1.0, 0.0, 0.0, 1.0, 0.0, 0.0, 1.0, 0.0, 0.0, 1.0, 0.0, 0.0, 1.0, 0.0, 0.0, 0.7071, 0.7071, 0.0, 0.7071, 0.7071, 0.0, 0.7071, 0.7071, 0.0, 0.7071, 0.7071, 0.0, 0.7071, 0.7071, 0.0, 0.7071, 0.7071, -0.7071, 0.7071, 0.0, -0.7071, 0.7071, 0.0, -0.7071, 0.7071, 0.0, -0.7071, 0.7071, 0.0, -0.7071, 0.7071, 0.0, -0.7071, 0.7071, 0.0, 0.0, 0.7071, -0.7071, 0.0, 0.7071, -0.7071, 0.0, 0.7071, -0.7071, 0.0, 0.7071, -0.7071, 0.0, 0.7071, -0.7071, 0.0, 0.7071, -0.7071, 0.7071, 0.7071, 0.0, 0.7071, 0.7071, 0.0, 0.7071, 0.7071, 0.0, 0.7071, 0.7071, 0.0, 0.7071, 0.7071, 0.0, 0.7071, 0.7071, 0.0, 0.0, 0.7242, 0.6896, 0.0, 0.7242, 0.6896, 0.0, 0.7242, 0.6896, 0.0, 0.7242, 0.6896, 0.0, 0.7242, 0.6896, 0.0, 0.7242, 0.6896, 0.0, -0.558, 0.8298, 0.0, -0.558, 0.8298, 0.0, -0.558, 0.8298, 0.0, -0.558, 0.8298, 0.0, -0.558, 0.8298, 0.0, -0.558, 0.8298, -1.0, -1.614e-06, -1.564e-06, -1.0, -6.102e-06, -4.212e-06, -1.0, -1.049e-06, -1.231e-06, -1.0, -1.614e-06, -1.564e-06, -1.0, -6.688e-06, -4.558e-06, -1.0, -6.102e-06, -4.212e-06, -0.04451, 0.5831, -0.8112, -0.04451, 0.5831, -0.8112, -0.04451, 0.5831, -0.8112, -0.04451, 0.5831, -0.8112, -0.04452, 0.5831, -0.8112, -0.04451, 0.5831, -0.8112, 1.0, 4.33e-06, 3.178e-06, 1.0, 1.902e-06, 1.174e-06, 1.0, 6.462e-06, 5.477e-06, 1.0, 4.33e-06, 3.178e-06, 1.0, 1.387e-06, 4.416e-07, 1.0, 1.902e-06, 1.174e-06, 1.0, 1.387e-06, 4.416e-07, 1.0, 4.33e-06, 3.178e-06, 1.0, 1.508e-06, 2.664e-09, 0.00396, -0.05087, -0.9987, 0.003854, -0.0509, -0.9987, 0.003854, -0.0509, -0.9987, 0.00396, -0.05087, -0.9987, 0.003926, -0.05088, -0.9987, 0.003854, -0.0509, -0.9987, -1.0, -1.59e-06, -2.787e-09, -1.0, -1.59e-06, -2.787e-09, -1.0, -1.59e-06, -2.787e-09, 0.0, -0.6683, 0.7439, 0.0, -0.6683, 0.7439, 0.0, -0.6683, 0.7439, 0.0, -0.6683, 0.7439, 0.0, -0.6683, 0.7439, 0.0, -0.6683, 0.7439, -0.7439, -0.6683, 9.279e-08, -0.7439, -0.6683, 9.279e-08, -0.7439, -0.6683, 9.279e-08, -0.7439, -0.6683, 0.0, -0.7439, -0.6683, 0.0, -0.7439, -0.6683, 0.0, 0.0, -0.6683, -0.7439, 0.0, -0.6683, -0.7439, 0.0, -0.6683, -0.7439, 0.0, -0.6683, -0.7439, 0.0, -0.6683, -0.7439, 0.0, -0.6683, -0.7439, 0.7439, -0.6683, 9.279e-08, 0.7439, -0.6683, 9.279e-08, 0.7439, -0.6683, 9.279e-08, 0.7439, -0.6683, 0.0, 0.7439, -0.6683, 0.0, 0.7439, -0.6683, 0.0, 0.0, 0.0, 1.0, 0.0, 0.0, 1.0, 0.0, 0.0, 1.0, 0.0, 0.0, 1.0, 0.0, 0.0, 1.0, 0.0, 0.0, 1.0, -1.0, 0.0, 0.0, -1.0, 0.0, 0.0, -1.0, 0.0, 0.0, -1.0, 0.0, 0.0, -1.0, 0.0, 0.0, -1.0, 0.0, 0.0, 0.0, 0.0, -1.0, 0.0, 0.0, -1.0, 0.0, 0.0, -1.0, 0.0, 0.0, -1.0, 0.0, 0.0, -1.0, 0.0, 0.0, -1.0, 1.0, 0.0, 0.0, 1.0, 0.0, 0.0, 1.0, 0.0, 0.0, 1.0, 0.0, 0.0, 1.0, 0.0, 0.0, 1.0, 0.0, 0.0, 0.0, 1.0, 0.0, 0.0, 1.0, 0.0, 0.0, 1.0, 0.0, 0.0, 1.0, 0.0, 0.0, 1.0, 0.0, 0.0, 1.0, 0.0, 0.0, 0.7071, 0.7071, 0.0, 0.7071, 0.7071, 0.0, 0.7071, 0.7071, 0.0, 0.7071, 0.7071, 0.0, 0.7071, 0.7071, 0.0, 0.7071, 0.7071, -0.7071, 0.7071, 0.0, -0.7071, 0.7071, 0.0, -0.7071, 0.7071, 0.0, -0.7071, 0.7071, 0.0, -0.7071, 0.7071, 0.0, -0.7071, 0.7071, 0.0, 0.0, 0.7071, -0.7071, 0.0, 0.7071, -0.7071, 0.0, 0.7071, -0.7071, 0.0, 0.7071, -0.7071, 0.0, 0.7071, -0.7071, 0.0, 0.7071, -0.7071, 0.7071, 0.7071, 0.0, 0.7071, 0.7071, 0.0, 0.7071, 0.7071, 0.0, 0.7071, 0.7071, 0.0, 0.7071, 0.7071, 0.0, 0.7071, 0.7071, 0.0, 0.0, -0.6683, 0.7439, 0.0, -0.6683, 0.7439, 0.0, -0.6683, 0.7439, 0.0, -0.6683, 0.7439, 0.0, -0.6683, 0.7439, 0.0, -0.6683, 0.7439, 0.7439, -0.6683, 0.0, 0.7439, -0.6683, 0.0, 0.7439, -0.6683, 0.0, 0.7439, -0.6683, 0.0, 0.7439, -0.6683, 0.0, 0.7439, -0.6683, 0.0, 0.0, -0.6683, -0.7439, 0.0, -0.6683, -0.7439, 0.0, -0.6683, -0.7439, 0.0, -0.6683, -0.7439, 0.0, -0.6683, -0.7439, 0.0, -0.6683, -0.7439, -0.7439, -0.6683, 0.0, -0.7439, -0.6683, 0.0, -0.7439, -0.6683, 0.0, -0.7439, -0.6683, 0.0, -0.7439, -0.6683, 0.0, -0.7439, -0.6683, 0.0, 0.0, 0.0, 1.0, 0.0, 0.0, 1.0, 0.0, 0.0, 1.0, 0.0, 0.0, 1.0, 0.0, 0.0, 1.0, 0.0, 0.0, 1.0, 1.0, 0.0, 0.0, 1.0, 0.0, 0.0, 1.0, 0.0, 0.0, 1.0, 0.0, 0.0, 1.0, 0.0, 0.0, 1.0, 0.0, 0.0, 0.0, 0.0, -1.0, 0.0, 0.0, -1.0, 0.0, 0.0, -1.0, 0.0, 0.0, -1.0, 0.0, 0.0, -1.0, 0.0, 0.0, -1.0, -1.0, 0.0, 0.0, -1.0, 0.0, 0.0, -1.0, 0.0, 0.0, -1.0, 0.0, 0.0, -1.0, 0.0, 0.0, -1.0, 0.0, 0.0, 0.0, 1.0, 0.0, 0.0, 1.0, 0.0, 0.0, 1.0, 0.0, 0.0, 1.0, 0.0, 0.0, 1.0, 0.0, 0.0, 1.0, 0.0, 0.0, 0.7071, 0.7071, 0.0, 0.7071, 0.7071, 0.0, 0.7071, 0.7071, 0.0, 0.7071, 0.7071, 0.0, 0.7071, 0.7071, 0.0, 0.7071, 0.7071, 0.7071, 0.7071, 0.0, 0.7071, 0.7071, 0.0, 0.7071, 0.7071, 0.0, 0.7071, 0.7071, 0.0, 0.7071, 0.7071, 0.0, 0.7071, 0.7071, 0.0, 0.0, 0.7071, -0.7071, 0.0, 0.7071, -0.7071, 0.0, 0.7071, -0.7071, 0.0, 0.7071, -0.7071, 0.0, 0.7071, -0.7071, 0.0, 0.7071, -0.7071, -0.7071, 0.7071, 0.0, -0.7071, 0.7071, 0.0, -0.7071, 0.7071, 0.0, -0.7071, 0.7071, 0.0, -0.7071, 0.7071, 0.0, -0.7071, 0.7071, 0.0, 2.289e-07, 1.0, 2.734e-07, 4.578e-07, 1.0, -3.906e-07, 1.055e-07, 1.0, 5.324e-07, 1.055e-07, 1.0, 5.324e-07, -6.116e-07, 1.0, 0.0003357, 2.289e-07, 1.0, 2.734e-07, -6.116e-07, 1.0, 0.0003357, 1.055e-07, 1.0, 5.324e-07, -1.144e-07, 1.0, 0.0, 2.289e-07, 1.0, 2.734e-07, -6.116e-07, 1.0, 0.0003357, -3.098e-05, 1.0, -6.288e-06, 9.699e-09, 0.4472, 0.8944, 5.268e-09, 0.4472, 0.8944, 1.638e-08, 0.4472, 0.8944, 9.699e-09, 0.4472, 0.8944, 0.0, 0.4472, 0.8944, 5.268e-09, 0.4472, 0.8944, 0.8944, 0.4472, 2.184e-06, 0.8944, 0.4472, 2.184e-06, 0.8944, 0.4472, 2.184e-06, 0.8944, 0.4472, 1.31e-06, 0.8944, 0.4472, 1.31e-06, 0.8944, 0.4472, 1.31e-06, -1.428e-07, 1.0, 1.633e-07, -3.394e-08, 1.0, 1.649e-07, -2.034e-07, 1.0, 2.238e-08, -1.428e-07, 1.0, 1.633e-07, -2.034e-07, 1.0, 2.238e-08, -4.793e-08, 1.0, -1.074e-08, -1.428e-07, 1.0, 1.633e-07, -4.793e-08, 1.0, -1.074e-08, 0.0, 1.0, 0.0, -0.8944, 0.4472, -1.951e-07, -0.8944, 0.4472, -5.626e-08, -0.8944, 0.4472, -2.664e-07, -0.8944, 0.4472, -1.951e-07, -0.8944, 0.4472, 0.0, -0.8944, 0.4472, -5.626e-08, -3.908e-07, 0.4472, 0.8944, -7.157e-07, 0.4472, 0.8944, 1.307e-07, 0.4472, 0.8944, 1.307e-07, 0.4472, 0.8944, 1.398e-06, 0.4472, 0.8944, -3.908e-07, 0.4472, 0.8944, -3.394e-08, 1.0, 1.649e-07, -3.781e-08, 1.0, -5.437e-08, -2.034e-07, 1.0, 2.238e-08, -3.781e-08, 1.0, -5.437e-08, -3.394e-08, 1.0, 1.649e-07, -1.951e-07, 1.0, -3.33e-07, 0.0, 1.0, 0.0, -3.781e-08, 1.0, -5.437e-08, -1.951e-07, 1.0, -3.33e-07, 1.048e-06, 0.4472, 0.8944, 1.048e-06, 0.4472, 0.8944, 1.048e-06, 0.4472, 0.8944, 0.0, 0.4472, 0.8944, 1.307e-07, 0.4472, 0.8944, -7.157e-07, 0.4472, 0.8944, 0.0, 1.0, 0.0, 0.0, 1.0, 0.0, 0.0, 1.0, 0.0, 0.0, 1.0, 0.0, 2.855e-08, 1.0, 0.0, 0.0, 1.0, 0.0, 0.8944, 0.4472, 0.0, 0.8944, 0.4472, -1.747e-08, 0.8944, 0.4472, 0.0, 0.8944, 0.4472, 0.0, 0.8944, 0.4472, -1.669e-08, 0.8944, 0.4472, -1.747e-08, 2.461e-07, 1.0, -2.197e-07, 2.855e-08, 1.0, 0.0, 1.831e-07, 1.0, -4.395e-07, 2.461e-07, 1.0, -2.197e-07, 0.0, 1.0, 0.0, 2.855e-08, 1.0, 0.0, 1.831e-07, 1.0, -4.395e-07, 7.451e-13, 1.0, -8.789e-07, 2.461e-07, 1.0, -2.197e-07, 0.8944, 0.4472, -1.669e-08, 0.8944, 0.4472, -3.035e-08, 0.8944, 0.4472, -1.747e-08, 0.8944, 0.4472, -1.669e-08, 0.8944, 0.4472, -2.912e-08, 0.8944, 0.4472, -3.035e-08, 2.446e-06, 0.4472, -0.8944, 2.446e-06, 0.4472, -0.8944, 2.446e-06, 0.4472, -0.8944, 6.988e-07, 0.4472, -0.8944, 6.988e-07, 0.4472, -0.8944, 6.988e-07, 0.4472, -0.8944, 0.0, 1.0, -1.192e-07, 0.0, 1.0, 0.0, -7.138e-09, 1.0, -1.171e-07, 0.0, 1.0, 1.709e-07, 0.0, 1.0, 1.709e-07, 0.0, 1.0, 1.709e-07, 0.0, 0.4472, -0.8944, -3.598e-09, 0.4472, -0.8944, -4.913e-09, 0.4472, -0.8944, 0.0, 0.4472, -0.8944, 0.0, 0.4472, -0.8944, -3.598e-09, 0.4472, -0.8944, -1.76e-07, 1.0, -1.295e-07, -7.138e-09, 1.0, -1.171e-07, -2.747e-07, 1.0, 3.906e-08, -1.76e-07, 1.0, -1.295e-07, 0.0, 1.0, -1.192e-07, -7.138e-09, 1.0, -1.171e-07, -2.747e-07, 1.0, 3.906e-08, -4.578e-07, 1.0, 3.906e-07, -1.76e-07, 1.0, -1.295e-07, -3.598e-09, 0.4472, -0.8944, -2.075e-09, 0.4472, -0.8944, -4.913e-09, 0.4472, -0.8944, -3.598e-09, 0.4472, -0.8944, 0.0, 0.4472, -0.8944, -2.075e-09, 0.4472, -0.8944, -0.8944, 0.4472, -2.184e-06, -0.8944, 0.4472, -2.184e-06, -0.8944, 0.4472, -2.184e-06, -0.8944, 0.4472, -1.31e-06, -0.8944, 0.4472, -1.31e-06, -0.8944, 0.4472, -1.31e-06, 9.313e-14, 1.0, -3.662e-08, 9.313e-14, 1.0, -3.662e-08, 9.313e-14, 1.0, -3.662e-08, 0.0, 1.0, -1.953e-07, 0.0, 1.0, -1.953e-07, 0.0, 1.0, -1.953e-07, -0.8944, 0.4472, -1.423e-07, -0.8944, 0.4472, -2.726e-07, -0.8944, 0.4472, -3.931e-07, -0.8944, 0.4472, -1.423e-07, -0.8944, 0.4472, -2.184e-08, -0.8944, 0.4472, -2.726e-07, -5.004e-09, 0.0, 1.0, -2.282e-08, 0.0, 1.0, -1.781e-08, 0.0, 1.0, -1.781e-08, 0.0, 1.0, 0.0, 0.0, 1.0, -5.004e-09, 0.0, 1.0, -1.0, 0.0, 0.0, -1.0, 0.0, 0.0, -1.0, 0.0, 0.0, -1.0, 0.0, 0.0, -1.0, 0.0, 0.0, -1.0, 0.0, 0.0, 0.0, 0.0, 1.0, 0.0, 0.0, 1.0, 0.0, 0.0, 1.0, 3.57e-07, 0.0, 1.0, 1.928e-07, 0.0, 1.0, 1.036e-07, 0.0, 1.0, -3.807e-07, 6.856e-08, 1.0, 1.036e-07, 0.0, 1.0, 1.928e-07, 0.0, 1.0, -3.807e-07, 6.856e-08, 1.0, 1.928e-07, 0.0, 1.0, 0.0, 0.0, 1.0, -3.807e-07, 6.856e-08, 1.0, 0.0, 0.0, 1.0, -2.636e-06, 4.746e-07, 1.0, -2.636e-06, 4.746e-07, 1.0, -3.016e-06, 5.432e-07, 1.0, -3.807e-07, 6.856e-08, 1.0, 1.0, -8.636e-08, -3.021e-14, 1.0, -4.714e-08, -1.798e-13, 1.0, -5.506e-08, -1.496e-13, 1.0, -5.506e-08, -1.496e-13, 1.0, -9.428e-08, 0.0, 1.0, -8.636e-08, -3.021e-14, 1.146e-06, 1.0, 5.095e-07, 1.289e-06, 1.0, 2.436e-07, 2.094e-07, 1.0, 8.542e-07, 4.476e-07, 1.0, -4.867e-07, 1.146e-06, 1.0, 5.095e-07, 2.094e-07, 1.0, 8.542e-07, 3.549e-07, 1.0, 1.417e-07, 1.289e-06, 1.0, 2.436e-07, 1.146e-06, 1.0, 5.095e-07, 1.146e-06, 1.0, 5.095e-07, 0.0, 1.0, 1.563e-07, 3.549e-07, 1.0, 1.417e-07, 2.094e-07, 1.0, 8.542e-07, 4.661e-07, 1.0, 1.114e-06, 4.476e-07, 1.0, -4.867e-07, 4.661e-07, 1.0, 1.114e-06, 2.094e-07, 1.0, 8.542e-07, 5.32e-07, 1.0, 3.489e-06, 4.661e-07, 1.0, 1.114e-06, 5.32e-07, 1.0, 3.489e-06, 6.797e-07, 1.0, 3.489e-06, 4.661e-07, 1.0, 1.114e-06, -6.732e-07, 1.0, 7.584e-07, 4.476e-07, 1.0, -4.867e-07, -6.732e-07, 1.0, 7.584e-07, 4.661e-07, 1.0, 1.114e-06, -8.446e-07, 1.0, 6.994e-07, -6.732e-07, 1.0, 7.584e-07, -8.446e-07, 1.0, 6.994e-07, -2.809e-07, 1.0, -8.426e-08, -2.809e-07, 1.0, -8.426e-08, 0.0, 1.0, -1.009e-07, -6.732e-07, 1.0, 7.584e-07, -1.0, -5.611e-07, -1.281e-06, -1.0, -6.158e-05, 3.347e-05, -1.0, -7.418e-05, 8.883e-05, -1.0, -7.418e-05, 8.883e-05, -1.0, -8.168e-07, -1.472e-06, -1.0, -5.611e-07, -1.281e-06, -1.0, -7.418e-05, 8.883e-05, -1.0, -6.158e-05, 3.347e-05, -1.0, -9.336e-05, -1.158e-11, -1.0, -9.336e-05, -1.158e-11, -1.0, 5.692e-07, -1.853e-11, -1.0, -7.418e-05, 8.883e-05, -2.871e-07, 8.461e-07, -1.0, 0.0, 9.101e-07, -1.0, -1.696e-06, 5.322e-07, -1.0, -1.696e-06, 5.322e-07, -1.0, -1.982e-06, 4.684e-07, -1.0, -2.871e-07, 8.461e-07, -1.0, 0.0, -1.0, 5.228e-08, 0.0, -1.0, 2.02e-08, 0.0, -1.0, -4.828e-06, 0.0, -1.0, -4.828e-06, 0.0, -1.0, -4.928e-06, 0.0, -1.0, 5.228e-08, 8.792e-07, 4.39e-07, 1.0, 1.126e-06, 3.88e-07, 1.0, 2.47e-07, 5.697e-07, 1.0, 2.47e-07, 5.697e-07, 1.0, 0.0, 6.208e-07, 1.0, 8.792e-07, 4.39e-07, 1.0, 1.0, -4.062e-07, -1.519e-12, 1.0, -4.647e-07, -1.519e-12, 1.0, -4.567e-07, -1.519e-12, 1.0, -4.567e-07, -1.519e-12, 1.0, -3.983e-07, -1.519e-12, 1.0, -4.062e-07, -1.519e-12, 5.078e-07, -6.861e-07, 1.0, 2.29e-06, -2.006e-13, 1.0, 1.769e-08, -1.956e-07, 1.0, 5.078e-07, -6.861e-07, 1.0, 1.769e-08, -1.956e-07, 1.0, -4.977e-07, -6.861e-07, 1.0, 1.769e-08, -1.956e-07, 1.0, -2.244e-06, 0.0, 1.0, -4.977e-07, -6.861e-07, 1.0, -1.0, 0.0, 0.0, -1.0, 0.0, 0.0, -1.0, 0.0, 0.0, -1.0, 0.0, 0.0, -1.0, 0.0, 0.0, -1.0, 0.0, 0.0, -3.227e-07, -0.9057, 0.424, -4.382e-07, -0.9057, 0.424, -4.154e-07, -0.9057, 0.424, -3.227e-07, -0.9057, 0.424, -4.154e-07, -0.9057, 0.424, -4.05e-07, -0.9057, 0.424, -4.05e-07, -0.9057, 0.424, -4.255e-07, -0.9057, 0.424, -3.227e-07, -0.9057, 0.424, -2.542e-09, 0.0, 1.0, 8.124e-08, 0.0, 1.0, 8.515e-08, 0.0, 1.0, -2.542e-09, 0.0, 1.0, -6.454e-09, 0.0, 1.0, 8.124e-08, 0.0, 1.0, 1.0, 7.372e-05, -9.086e-05, 1.0, 6.09e-05, -3.547e-05, 1.0, -8.181e-07, -1.332e-06, 1.0, -8.181e-07, -1.332e-06, 1.0, -9.513e-07, -1.62e-06, 1.0, 7.372e-05, -9.086e-05, 1.0, 9.373e-05, 3.474e-11, 1.0, 6.09e-05, -3.547e-05, 1.0, 7.372e-05, -9.086e-05, 1.0, 7.372e-05, -9.086e-05, 1.0, 5.692e-07, 7.411e-11, 1.0, 9.373e-05, 3.474e-11, 9.422e-07, -3.198e-08, -1.0, 1.102e-06, -8.408e-13, -1.0, 1.595e-07, -1.885e-07, -1.0, 1.595e-07, -1.885e-07, -1.0, 0.0, -2.204e-07, -1.0, 9.422e-07, -3.198e-08, -1.0, 0.0, -1.0, -4.464e-06, 0.0, -1.0, -9.645e-08, 0.0, -1.0, -4.325e-08, 0.0, -1.0, -4.325e-08, 0.0, -1.0, -4.137e-06, 0.0, -1.0, -4.464e-06, 0.0, 5.29e-07, 1.0, 2.428e-09, 5.29e-07, 1.0, 1.101e-09, 5.29e-07, 1.0, 1.101e-09, 5.29e-07, 1.0, 0.0, 5.29e-07, 1.0, 0.0, 5.29e-07, 1.0, 0.0, -1.0, 0.0, 0.0, -1.0, 0.0, 0.0, -1.0, 0.0, 0.0, -1.0, 0.0, 0.0, -1.0, 0.0, 0.0, -1.0, 0.0, -1.0, 0.0, 0.0001332, -1.0, 0.0, 0.0001332, -1.0, 0.0, 9.264e-12, -1.0, 0.0, 9.264e-12, -1.0, 0.0, 9.264e-12, -1.0, 0.0, 0.0001332, -0.424, -0.9057, 4.835e-05, -0.424, -0.9057, 4.777e-05, -0.424, -0.9057, 4.075e-08, -0.424, -0.9057, 4.075e-08, -0.424, -0.9057, 3.953e-08, -0.424, -0.9057, 4.835e-05, -1.0, 0.0, 0.0001151, -1.0, 0.0, 0.0001151, -1.0, 2.377e-08, -8.975e-12, -1.0, 2.377e-08, -8.975e-12, -1.0, 0.0, -9.264e-12, -1.0, 0.0, 0.0001151, -1.0, 8.012e-07, 0.0002934, -1.0, 0.0, 0.0002917, -1.0, 2.798e-07, -1.019e-10, -1.0, 2.798e-07, -1.019e-10, -1.0, 1.078e-06, -6.485e-11, -1.0, 8.012e-07, 0.0002934, 1.0, 0.0, -0.0001351, 1.0, 0.0, -0.0001351, 1.0, 0.0, -1.737e-11, 1.0, 0.0, -1.737e-11, 1.0, 0.0, -1.39e-11, 1.0, 0.0, -0.0001351, 0.424, -0.9057, 1.471e-08, 0.424, -0.9056, -5.066e-05, 0.424, -0.9056, -5.119e-05, 0.424, -0.9056, -5.119e-05, 0.424, -0.9057, 1.127e-08, 0.424, -0.9057, 1.471e-08, 1.0, 0.0, -0.0001171, 1.0, 0.0, -0.0001171, 1.0, 1.588e-08, -1.505e-11, 1.0, 1.588e-08, -1.505e-11, 1.0, 0.0, -1.853e-11, 1.0, 0.0, -0.0001171, 1.0, 9.181e-05, -0.000217, 1.0, -5.987e-07, -1.827e-12, 1.0, 3.128e-05, 8.585e-12, 1.0, 3.128e-05, 8.585e-12, 1.0, 0.0001237, 9.264e-11, 1.0, 9.181e-05, -0.000217, 3.144e-07, 1.0, 1.664e-08, 3.124e-07, 1.0, 1.155e-06, 3.124e-07, 1.0, 1.082e-06, 3.144e-07, 1.0, 1.664e-08, 4.179e-07, 1.0, 7.357e-08, 3.124e-07, 1.0, 1.155e-06, 3.124e-07, 1.0, 1.082e-06, 4.179e-07, 1.0, -7.638e-09, 3.144e-07, 1.0, 1.664e-08, -2.202e-09, 5.29e-07, 1.0, -4.855e-09, 5.29e-07, 1.0, 1.101e-09, 5.29e-07, 1.0, 1.101e-09, 5.29e-07, 1.0, 2.428e-09, 5.29e-07, 1.0, -2.202e-09, 5.29e-07, 1.0, 2.698e-07, 1.0, 1.865e-06, 6.069e-07, 1.0, 1.557e-06, 6.995e-07, 1.0, 1.663e-06, 6.995e-07, 1.0, 1.663e-06, 4.551e-07, 1.0, 2.077e-06, 2.698e-07, 1.0, 1.865e-06, 1.214e-06, 1.0, 1.557e-06, 1.214e-06, 1.0, 1.557e-06, 6.995e-07, 1.0, 1.663e-06, 6.995e-07, 1.0, 1.663e-06, 6.069e-07, 1.0, 1.557e-06, 1.214e-06, 1.0, 1.557e-06, -0.004007, 1.0, 8.44e-06, -0.004047, 1.0, 4.451e-06, -0.004005, 1.0, 7.944e-07, -0.004007, 1.0, 8.44e-06, -0.004005, 1.0, 7.944e-07, -2.482e-05, 1.0, 2.532e-07, -3.247e-06, 1.0, 2.017e-06, -0.004007, 1.0, 8.44e-06, -2.482e-05, 1.0, 2.532e-07, -3.247e-06, 1.0, 2.017e-06, -2.482e-05, 1.0, 2.532e-07, -3.697e-06, 1.0, 2.239e-06, -3.247e-06, 1.0, 2.017e-06, -3.697e-06, 1.0, 2.239e-06, -2.146e-06, 1.0, 3.79e-06, -8.65e-07, 1.0, 1.85e-06, -8.65e-07, 1.0, 1.85e-06, -8.65e-07, 1.0, 1.85e-06, 0.004006, 1.0, -4.986e-07, -1.858e-05, 1.0, -3.426e-06, 2.628e-05, 1.0, -1.049e-07, 0.004006, 1.0, -4.986e-07, 0.004047, 1.0, 2.844e-06, -1.858e-05, 1.0, -3.426e-06, -1.858e-05, 1.0, -3.426e-06, 4.198e-06, 1.0, 2.461e-06, 2.628e-05, 1.0, -1.049e-07, -1.858e-05, 1.0, -3.426e-06, 5.343e-06, 1.0, 1.862e-06, 4.198e-06, 1.0, 2.461e-06, 1.061e-06, 1.0, 3.333e-06, 4.198e-06, 1.0, 2.461e-06, 5.343e-06, 1.0, 1.862e-06, 5.343e-06, 1.0, 1.862e-06, 5.407e-07, 1.0, 2.22e-06, 1.061e-06, 1.0, 3.333e-06, 0.0, 0.0, -1.0, 0.0, 0.0, -1.0, 0.0, 0.0, -1.0, 0.0, 0.0, -1.0, 0.0, 0.0, -1.0, 0.0, 0.0, -1.0, -1.0, 0.0, 0.0, -1.0, 0.0, 0.0, -1.0, 0.0, 0.0, -1.0, 0.0, 0.0, -1.0, 0.0, 0.0, -1.0, 0.0, 0.0, -4.779e-07, 1.979e-07, -1.0, -8.417e-07, 3.489e-08, -1.0, -1.802e-07, -2.782e-08, -1.0, -1.802e-07, -2.782e-08, -1.0, 0.0, 0.0, -1.0, -4.779e-07, 1.979e-07, -1.0, 1.535e-07, 5.339e-08, -1.0, -8.417e-07, 3.489e-08, -1.0, -4.779e-07, 1.979e-07, -1.0, 1.535e-07, 5.339e-08, -1.0, 3.857e-07, -1.19e-07, -1.0, -8.417e-07, 3.489e-08, -1.0, 7.141e-07, -2.204e-07, -1.0, 3.857e-07, -1.19e-07, -1.0, 1.535e-07, 5.339e-08, -1.0, -3.456e-06, 4.656e-07, -1.0, -3.456e-06, 4.656e-07, -1.0, -3.456e-06, 4.656e-07, -1.0, 1.0, -9.086e-08, 3.021e-14, 1.0, -9.428e-08, 0.0, 1.0, -7.733e-08, 1.496e-13, 1.0, -7.733e-08, 1.496e-13, 1.0, -7.39e-08, 1.798e-13, 1.0, -9.086e-08, 3.021e-14, 7.898e-07, 1.0, -9.789e-07, 3.131e-07, 1.0, -1.114e-06, 8.446e-07, 1.0, -9.822e-07, 3.131e-07, 1.0, -1.114e-06, 7.898e-07, 1.0, -9.789e-07, 4.757e-07, 1.0, 4.867e-07, 4.661e-07, 1.0, -1.114e-06, 3.131e-07, 1.0, -1.114e-06, 4.757e-07, 1.0, 4.867e-07, 4.661e-07, 1.0, -1.114e-06, 5.32e-07, 1.0, -3.489e-06, 3.131e-07, 1.0, -1.114e-06, 5.32e-07, 1.0, -3.489e-06, 4.661e-07, 1.0, -1.114e-06, 6.797e-07, 1.0, -3.489e-06, 7.898e-07, 1.0, -9.789e-07, 8.446e-07, 1.0, -9.822e-07, 3.549e-07, 1.0, 1.417e-07, 3.549e-07, 1.0, 1.417e-07, 0.0, 1.0, 1.563e-07, 7.898e-07, 1.0, -9.789e-07, 4.757e-07, 1.0, 4.867e-07, -6.732e-07, 1.0, -7.704e-07, 4.661e-07, 1.0, -1.114e-06, -6.732e-07, 1.0, -7.704e-07, -8.446e-07, 1.0, -7.004e-07, 4.661e-07, 1.0, -1.114e-06, -2.809e-07, 1.0, -8.426e-08, -8.446e-07, 1.0, -7.004e-07, -6.732e-07, 1.0, -7.704e-07, -6.732e-07, 1.0, -7.704e-07, 0.0, 1.0, -1.009e-07, -2.809e-07, 1.0, -8.426e-08, -1.0, -5.611e-07, 1.281e-06, -1.0, -8.168e-07, 1.472e-06, -1.0, -7.434e-05, -8.883e-05, -1.0, -7.434e-05, -8.883e-05, -1.0, -6.172e-05, -3.347e-05, -1.0, -5.611e-07, 1.281e-06, -1.0, -9.336e-05, -1.158e-11, -1.0, -6.172e-05, -3.347e-05, -1.0, -7.434e-05, -8.883e-05, -1.0, -7.434e-05, -8.883e-05, -1.0, 5.692e-07, -1.853e-11, -1.0, -9.336e-05, -1.158e-11, -5.075e-07, 7.311e-07, 1.0, -3.504e-06, -1.68e-12, 1.0, -2.998e-06, 1.235e-07, 1.0, -2.998e-06, 1.235e-07, 1.0, 0.0, 8.549e-07, 1.0, -5.075e-07, 7.311e-07, 1.0, 0.0, -1.0, 5.228e-08, 0.0, -1.0, 5.171e-06, 0.0, -1.0, 5.007e-06, 0.0, -1.0, 5.007e-06, 0.0, -1.0, 2.02e-08, 0.0, -1.0, 5.228e-08, 2.584e-07, 6.208e-07, -1.0, 0.0, 6.208e-07, -1.0, 7.259e-08, 6.208e-07, -1.0, 7.259e-08, 6.208e-07, -1.0, 3.31e-07, 6.208e-07, -1.0, 2.584e-07, 6.208e-07, -1.0, 1.0, -4.468e-07, 1.519e-12, 1.0, -4.435e-07, 1.519e-12, 1.0, -4.675e-07, 1.519e-12, 1.0, -4.675e-07, 1.519e-12, 1.0, -4.707e-07, 1.519e-12, 1.0, -4.468e-07, 1.519e-12, 2.895e-13, -1.956e-07, -1.0, 2.244e-06, -2.006e-13, -1.0, 4.977e-07, -6.861e-07, -1.0, 2.895e-13, -1.956e-07, -1.0, 4.977e-07, -6.861e-07, -1.0, -4.977e-07, -6.861e-07, -1.0, -4.977e-07, -6.861e-07, -1.0, -2.244e-06, 0.0, -1.0, 2.895e-13, -1.956e-07, -1.0, -1.0, 0.0, 0.0, -1.0, 0.0, 0.0, -1.0, 0.0, 0.0, -1.0, 0.0, 0.0, -1.0, 0.0, 0.0, -1.0, 0.0, 0.0, -4.102e-07, -0.9057, -0.424, -4.255e-07, -0.9057, -0.424, -3.491e-07, -0.9057, -0.424, -4.102e-07, -0.9057, -0.424, -3.491e-07, -0.9057, -0.424, -4.206e-07, -0.9057, -0.424, -3.491e-07, -0.9057, -0.424, -4.382e-07, -0.9057, -0.424, -4.206e-07, -0.9057, -0.424, -1.203e-07, -1.588e-06, -1.0, -1.681e-07, -2.299e-06, -1.0, -1.703e-07, -2.332e-06, -1.0, -1.203e-07, -1.588e-06, -1.0, -1.18e-07, -1.555e-06, -1.0, -1.681e-07, -2.299e-06, -1.0, 1.0, 7.388e-05, 9.086e-05, 1.0, -1.089e-06, 1.62e-06, 1.0, -8.788e-07, 1.332e-06, 1.0, -8.788e-07, 1.332e-06, 1.0, 6.107e-05, 3.547e-05, 1.0, 7.388e-05, 9.086e-05, 1.0, 7.388e-05, 9.086e-05, 1.0, 6.107e-05, 3.547e-05, 1.0, 9.373e-05, 3.474e-11, 1.0, 9.373e-05, 3.474e-11, 1.0, 5.692e-07, 7.411e-11, 1.0, 7.388e-05, 9.086e-05, 1.675e-06, -6.396e-08, 1.0, 0.0, -4.408e-07, 1.0, 2.835e-07, -3.77e-07, 1.0, 2.835e-07, -3.77e-07, 1.0, 1.959e-06, -1.682e-12, 1.0, 1.675e-06, -6.396e-08, 1.0, 0.0, -1.0, 4.501e-06, 0.0, -1.0, 4.28e-06, 0.0, -1.0, -4.325e-08, 0.0, -1.0, -4.325e-08, 0.0, -1.0, -9.645e-08, 0.0, -1.0, 4.501e-06, -2.865e-09, 0.0, -1.0, -4.855e-09, 0.0, -1.0, 2.188e-10, 0.0, -1.0, 2.188e-10, 0.0, -1.0, 1.214e-09, 0.0, -1.0, -2.865e-09, 0.0, -1.0, 0.0, -1.0, 0.0, 0.0, -1.0, 0.0, 0.0, -1.0, 0.0, 0.0, -1.0, 0.0, 0.0, -1.0, 0.0, 0.0, -1.0, 0.0, -1.0, 0.0, -0.0001332, -1.0, 0.0, 9.264e-12, -1.0, 0.0, 9.264e-12, -1.0, 0.0, 9.264e-12, -1.0, 0.0, -0.0001332, -1.0, 0.0, -0.0001332, -0.424, -0.9057, -4.825e-05, -0.424, -0.9057, 3.953e-08, -0.424, -0.9057, 4.075e-08, -0.424, -0.9057, 4.075e-08, -0.424, -0.9057, -4.767e-05, -0.424, -0.9057, -4.825e-05, -1.0, 5.201e-07, -0.0001151, -1.0, 0.0, -9.264e-12, -1.0, 2.377e-08, -8.975e-12, -1.0, 2.377e-08, -8.975e-12, -1.0, 5.677e-07, -0.0001151, -1.0, 5.201e-07, -0.0001151, -1.0, 8.035e-07, -0.0002934, -1.0, 1.078e-06, -6.485e-11, -1.0, 2.798e-07, -1.019e-10, -1.0, 2.798e-07, -1.019e-10, -1.0, 8.951e-09, -0.0002917, -1.0, 8.035e-07, -0.0002934, 1.0, 0.0, 0.0001351, 1.0, 0.0, -1.39e-11, 1.0, 0.0, -1.737e-11, 1.0, 0.0, -1.737e-11, 1.0, 0.0, 0.0001351, 1.0, 0.0, 0.0001351, 0.424, -0.9057, 1.471e-08, 0.424, -0.9057, 1.127e-08, 0.424, -0.9056, 5.128e-05, 0.424, -0.9056, 5.128e-05, 0.424, -0.9056, 5.075e-05, 0.424, -0.9057, 1.471e-08, 1.0, 3.474e-07, 0.0001171, 1.0, 0.0, -1.853e-11, 1.0, 1.588e-08, -1.505e-11, 1.0, 1.588e-08, -1.505e-11, 1.0, 3.792e-07, 0.0001171, 1.0, 3.474e-07, 0.0001171, 1.0, 9.181e-05, 0.000217, 1.0, 0.0001237, 9.264e-11, 1.0, 3.128e-05, 8.585e-12, 1.0, 3.128e-05, 8.585e-12, 1.0, -5.987e-07, 1.827e-12, 1.0, 9.181e-05, 0.000217, 3.124e-07, 1.0, -1.082e-06, 4.179e-07, 1.0, 7.357e-08, 3.144e-07, 1.0, 1.664e-08, 3.124e-07, 1.0, -1.09e-06, 3.124e-07, 1.0, -1.082e-06, 3.144e-07, 1.0, 1.664e-08, 3.144e-07, 1.0, 1.664e-08, 4.179e-07, 1.0, -7.638e-09, 3.124e-07, 1.0, -1.09e-06, 0.0, 0.0, -1.0, 1.214e-09, 0.0, -1.0, 2.188e-10, 0.0, -1.0, 2.188e-10, 0.0, -1.0, 0.0, 0.0, -1.0, 0.0, 0.0, -1.0, 2.698e-07, 1.0, -1.865e-06, 4.551e-07, 1.0, -2.077e-06, 6.995e-07, 1.0, -1.663e-06, 6.995e-07, 1.0, -1.663e-06, 6.069e-07, 1.0, -1.557e-06, 2.698e-07, 1.0, -1.865e-06, 1.214e-06, 1.0, -1.557e-06, 6.069e-07, 1.0, -1.557e-06, 6.995e-07, 1.0, -1.663e-06, 6.995e-07, 1.0, -1.663e-06, 1.214e-06, 1.0, -1.557e-06, 1.214e-06, 1.0, -1.557e-06, -2.482e-05, 1.0, 2.532e-07, -0.004005, 1.0, 7.944e-07, -2.759e-05, 1.0, -7.382e-06, -0.004005, 1.0, 7.944e-07, -0.004047, 1.0, -4.395e-06, -2.759e-05, 1.0, -7.382e-06, -2.759e-05, 1.0, -7.382e-06, -3.388e-06, 1.0, -1.557e-06, -2.482e-05, 1.0, 2.532e-07, -2.759e-05, 1.0, -7.382e-06, -4.584e-06, 1.0, -1.051e-06, -3.388e-06, 1.0, -1.557e-06, -1.263e-06, 1.0, -2.526e-06, -3.388e-06, 1.0, -1.557e-06, -4.584e-06, 1.0, -1.051e-06, -4.584e-06, 1.0, -1.051e-06, -8.65e-07, 1.0, -1.85e-06, -1.263e-06, 1.0, -2.526e-06, 0.004007, 1.0, -6.78e-06, 0.004047, 1.0, -2.844e-06, 0.004006, 1.0, -4.986e-07, 0.004007, 1.0, -6.78e-06, 0.004006, 1.0, -4.986e-07, 2.628e-05, 1.0, -1.049e-07, 4.101e-06, 1.0, -2.939e-06, 0.004007, 1.0, -6.78e-06, 2.628e-05, 1.0, -1.049e-07, 4.101e-06, 1.0, -2.939e-06, 2.628e-05, 1.0, -1.049e-07, 4.511e-06, 1.0, -3.234e-06, 4.101e-06, 1.0, -2.939e-06, 4.511e-06, 1.0, -3.234e-06, 2.216e-06, 1.0, -5.686e-06, 5.407e-07, 1.0, -2.22e-06, 5.407e-07, 1.0, -2.22e-06, 5.407e-07, 1.0, -2.22e-06])] * 3)])

# ---- objects
ob_mobile_pyramid_small = bpy.data.objects.new('mobile_pyramid_small', me_scene_004)

# ---- transforms, parenting, visibility, modifiers, constraints
ob_mobile_pyramid_small.location = (0.0, 0.0, 0.0)
ob_mobile_pyramid_small.rotation_euler = (1.571, -0.0, 0.0)
ob_mobile_pyramid_small.scale = (0.01, 0.01, 0.01)
ob_mobile_pyramid_small.color = (0.8, 0.8, 0.8, 1.0)
ob_mobile_pyramid_small.lineart.crease_threshold = 0.0

# ---- collection membership
col_collection_1.objects.link(ob_mobile_pyramid_small)

# ---- scene / render settings (as saved in the file)
scene.frame_start = 1; scene.frame_end = 250; scene.frame_set(1)
scene.render.engine = 'BLENDER_EEVEE_NEXT'
scene.render.resolution_percentage = 50
scene.render.fps = 25
scene.render.dither_intensity = 0.0
scene.cycles.use_denoising = False
scene.cycles.samples = 128
scene.cycles.sampling_pattern = 'TABULATED_SOBOL'
scene.cycles.light_sampling_threshold = 0.0
scene.cycles.use_adaptive_sampling = False
scene.cycles.use_light_tree = False
scene.cycles.blur_glossy = 0.0
scene.cycles.sample_clamp_indirect = 0.0
scene.view_settings.view_transform = 'Standard'
bpy.context.view_layer.update()

# ---- added for rendering (the .blend has no active camera and no usable light): camera, sun
cam_auto = bpy.data.cameras.new('AutoCamera')
cam_auto.lens = 50.0
cam_auto.sensor_width = 36.0
cam_auto.clip_end = 1000.0
ob_auto_camera = bpy.data.objects.new('AutoCamera', cam_auto)
scene.collection.objects.link(ob_auto_camera)
ob_auto_camera.location = (18.634, -23.482, 18.7406)
ob_auto_camera.rotation_euler = (1.09748, -7.21219e-08, 0.694738)
scene.camera = ob_auto_camera
light_auto_sun = bpy.data.lights.new('AutoSun', 'SUN')
light_auto_sun.energy = 3.0
light_auto_sun.angle = 0.0523599
ob_auto_sun = bpy.data.objects.new('AutoSun', light_auto_sun)
scene.collection.objects.link(ob_auto_sun)
ob_auto_sun.rotation_euler = (0.872665, 0.174533, 0.523599)
bpy.context.view_layer.update()
